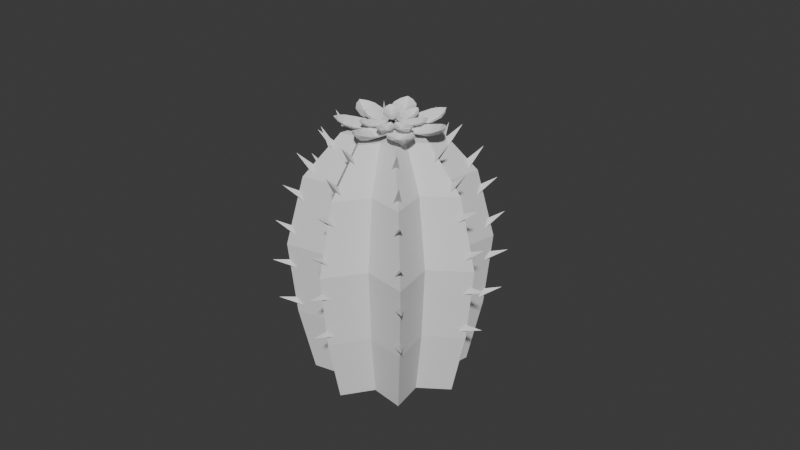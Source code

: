 # Source: cactus_flower.blend  (saved by Blender 4.0.36; exported with 4.5.12 LTS)
import bpy
from mathutils import Matrix  # noqa: F401  (used for matrix-valued properties, if any)

bpy.ops.wm.read_factory_settings(use_empty=True)
scene = bpy.context.scene
scene.name = 'Scene'

# ---- collections
col_collection = bpy.data.collections.new('Collection'); scene.collection.children.link(col_collection)

# ---- world
world_world = bpy.data.worlds.new('World'); scene.world = world_world
world_world.use_nodes = True; world_world.node_tree.nodes.clear()
_N = world_world.node_tree.nodes; _L = world_world.node_tree.links
n0 = _N.new('ShaderNodeOutputWorld'); n0.name = 'World Output'; n0.location = (300, 300)
n1 = _N.new('ShaderNodeBackground'); n1.name = 'Background'; n1.location = (10, 300)
n1.inputs[0].default_value = (0.05088, 0.05088, 0.05088, 1.0)
_L.new(n1.outputs[0], n0.inputs[0])
n0.is_active_output = True
world_world.color = (0.05088, 0.05088, 0.05088)
world_world.use_sun_shadow = False
world_world.sun_shadow_jitter_overblur = 0.0

# ---- meshes
me_cylinder = bpy.data.meshes.new('Cylinder')
me_cylinder.from_pydata([(0.0, 1.0, -1.0), (-0.2602, -0.6283, -1.0), (0.2602, 0.6283, -1.0), (-0.6283, -0.2602, -1.0), (0.7071, 0.7071, -1.0), (-0.7071, -0.7071, -1.0), (0.6283, 0.2602, -1.0), (0.0, -1.0, -1.0), (1.0, 0.0, -1.0), (0.7071, -0.7071, -1.0), (0.6283, -0.2602, -1.0), (1.0, 0.0, -1.0), (0.7071, -0.7071, -1.0), (0.7071, 0.7071, -1.0), (0.2602, -0.6283, -1.0), (0.0, 1.0, -1.0), (0.0, -1.0, -1.0), (-0.2602, 0.6283, -1.0), (-0.2602, -0.6283, -1.0), (-0.6283, 0.2602, -1.0), (-0.7071, -0.7071, -1.0), (-0.6283, -0.2602, -1.0), (-0.6283, -0.2602, -1.0), (-0.2602, -0.6283, -1.0), (-1.0, 0.0, -1.0), (0.2602, -0.6283, -1.0), (-0.6283, 0.2602, -1.0), (0.6283, -0.2602, -1.0), (-0.7071, 0.7071, -1.0), (0.6283, 0.2602, -1.0), (-0.2602, 0.6283, -1.0), (0.2602, 0.6283, -1.0), (-1.0, 0.0, -1.0), (0.2602, -0.6283, -1.0), (-0.6283, 0.2602, -1.0), (0.6283, -0.2602, -1.0), (-0.7071, 0.7071, -1.0), (0.6283, 0.2602, -1.0), (-0.2602, 0.6283, -1.0), (0.2602, 0.6283, -1.0), (1.0, 0.0, -1.0), (0.7071, -0.7071, -1.0), (0.7071, 0.7071, -1.0), (0.0, 1.0, -1.0), (0.0, -1.0, -1.0), (-0.7071, -0.7071, -1.0), (-0.6283, -0.2602, -1.0), (-0.2602, -0.6283, -1.0), (-1.0, 0.0, -1.0), (0.2602, -0.6283, -1.0), (-0.6283, 0.2602, -1.0), (0.6283, -0.2602, -1.0), (-0.7071, 0.7071, -1.0), (0.6283, 0.2602, -1.0), (-0.2602, 0.6283, -1.0), (0.2602, 0.6283, -1.0), (1.196, -1.461e-09, -0.147), (0.8458, -0.8458, -0.147), (0.8458, 0.8458, -0.147), (-7.305e-10, 1.196, -0.147), (-7.305e-10, -1.196, -0.147), (-0.8458, -0.8458, -0.147), (-0.7515, -0.3113, -0.147), (-0.3113, -0.7515, -0.147), (-1.196, -1.461e-09, -0.147), (0.3113, -0.7515, -0.147), (-0.7515, 0.3113, -0.147), (0.7515, -0.3113, -0.147), (-0.8458, 0.8458, -0.147), (0.7515, 0.3113, -0.147), (-0.3113, 0.7515, -0.147), (0.3113, 0.7515, -0.147), (1.295, -1.582e-09, 0.8228), (0.9157, -0.9157, 0.8228), (0.9157, 0.9157, 0.8228), (-7.909e-10, 1.295, 0.8228), (-7.909e-10, -1.295, 0.8228), (-0.9157, -0.9157, 0.8228), (-0.8136, -0.337, 0.8228), (-0.337, -0.8136, 0.8228), (-1.295, -1.582e-09, 0.8228), (0.337, -0.8136, 0.8228), (-0.8136, 0.337, 0.8228), (0.8136, -0.337, 0.8228), (-0.9157, 0.9157, 0.8228), (0.8136, 0.337, 0.8228), (-0.337, 0.8136, 0.8228), (0.337, 0.8136, 0.8228), (1.067, -1.303e-09, 1.734), (0.7542, -0.7542, 1.734), (0.7542, 0.7542, 1.734), (-6.514e-10, 1.067, 1.734), (-6.514e-10, -1.067, 1.734), (-0.7542, -0.7542, 1.734), (-0.6701, -0.2775, 1.734), (-0.2775, -0.6701, 1.734), (-1.067, -1.303e-09, 1.734), (0.2775, -0.6701, 1.734), (-0.6701, 0.2775, 1.734), (0.6701, -0.2775, 1.734), (-0.7542, 0.7542, 1.734), (0.6701, 0.2775, 1.734), (-0.2775, 0.6701, 1.734), (0.2775, 0.6701, 1.734), (1.067, -1.303e-09, 1.734), (0.7542, -0.7542, 1.734), (0.7542, 0.7542, 1.734), (-6.514e-10, 1.067, 1.734), (-6.514e-10, -1.067, 1.734), (-0.7542, -0.7542, 1.734), (-0.6701, -0.2775, 1.734), (-0.2775, -0.6701, 1.734), (-1.067, -1.303e-09, 1.734), (0.2775, -0.6701, 1.734), (-0.6701, 0.2775, 1.734), (0.6701, -0.2775, 1.734), (-0.7542, 0.7542, 1.734), (0.6701, 0.2775, 1.734), (-0.2775, 0.6701, 1.734), (0.2775, 0.6701, 1.734), (0.5936, -4.029e-09, 2.291), (0.4197, -0.4197, 2.291), (0.4197, 0.4197, 2.291), (1.289e-09, 0.5936, 2.291), (1.289e-09, -0.5936, 2.291), (-0.4197, -0.4197, 2.291), (-0.3729, -0.1545, 2.291), (-0.1545, -0.3729, 2.291), (-0.5936, -4.029e-09, 2.291), (0.1545, -0.3729, 2.291), (-0.3729, 0.1545, 2.291), (0.3729, -0.1545, 2.291), (-0.4197, 0.4197, 2.291), (0.3729, 0.1545, 2.291), (-0.1545, 0.3729, 2.291), (0.1545, 0.3729, 2.291)], [(4, 13), (23, 1), (8, 11), (27, 35), (12, 9), (31, 39), (16, 7), (25, 33), (30, 17), (26, 19), (22, 21), (18, 23), (14, 25), (10, 27), (6, 29), (2, 31), (29, 37), (35, 51), (11, 40), (16, 44), (12, 41), (37, 53), (13, 42), (23, 47), (33, 49), (39, 55)], [(38, 36, 52, 54), (36, 34, 50, 52), (20, 45, 46, 22), (15, 38, 54, 43), (34, 32, 48, 50), (28, 26, 34, 36), (22, 20, 5, 3), (0, 30, 38, 15), (26, 24, 32, 34), (30, 28, 36, 38), (24, 22, 3, 32), (0, 2, 4, 6, 8, 10, 12, 14, 16, 18, 20, 22, 24, 26, 28, 30), (45, 61, 62, 46), (52, 50, 66, 68), (43, 54, 70, 59), (50, 48, 64, 66), (54, 52, 68, 70), (62, 64, 48, 46), (63, 61, 45, 47), (60, 63, 47, 44), (60, 44, 49, 65), (65, 49, 41, 57), (57, 41, 51, 67), (56, 67, 51, 40), (69, 56, 40, 53), (69, 53, 42, 58), (71, 58, 42, 55), (59, 71, 55, 43), (56, 72, 83, 67), (65, 81, 76, 60), (69, 85, 72, 56), (62, 78, 80, 64), (70, 68, 84, 86), (57, 73, 81, 65), (63, 79, 77, 61), (58, 74, 85, 69), (59, 70, 86, 75), (68, 66, 82, 84), (67, 83, 73, 57), (71, 87, 74, 58), (66, 64, 80, 82), (60, 76, 79, 63), (71, 59, 75, 87), (61, 77, 78, 62), (74, 90, 101, 85), (79, 95, 93, 77), (87, 103, 90, 74), (76, 92, 95, 79), (86, 84, 100, 102), (87, 75, 91, 103), (81, 97, 92, 76), (75, 86, 102, 91), (73, 89, 97, 81), (84, 82, 98, 100), (83, 99, 89, 73), (82, 80, 96, 98), (72, 88, 99, 83), (77, 93, 94, 78), (85, 101, 88, 72), (78, 94, 96, 80), (88, 104, 115, 99), (93, 109, 110, 94), (101, 117, 104, 88), (94, 110, 112, 96), (90, 106, 117, 101), (95, 111, 109, 93), (103, 119, 106, 90), (92, 108, 111, 95), (102, 100, 116, 118), (103, 91, 107, 119), (97, 113, 108, 92), (91, 102, 118, 107), (89, 105, 113, 97), (100, 98, 114, 116), (99, 115, 105, 89), (98, 96, 112, 114), (107, 118, 134, 123), (105, 121, 129, 113), (116, 114, 130, 132), (115, 131, 121, 105), (114, 112, 128, 130), (104, 120, 131, 115), (109, 125, 126, 110), (117, 133, 120, 104), (110, 126, 128, 112), (106, 122, 133, 117), (111, 127, 125, 109), (119, 135, 122, 106), (108, 124, 127, 111), (118, 116, 132, 134), (119, 107, 123, 135), (113, 129, 124, 108), (134, 132, 130, 128, 126, 125, 127, 124, 129, 121, 131, 120, 133, 122, 135, 123)])
_uv = me_cylinder.uv_layers.new(name='UVMap')
_uv.uv.foreach_set('vector', [0.6582, 0.4717, 0.5803, 0.4197, 0.5803, 0.4197, 0.6582, 0.4717, 0.5803, 0.4197, 0.5283, 0.3418, 0.5283, 0.3418, 0.5803, 0.4197, 0.5803, 0.08029, 0.5803, 0.08029, 0.5283, 0.1582, 0.5283, 0.1582, 0.75, 0.49, 0.6582, 0.4717, 0.6582, 0.4717, 0.75, 0.49, 0.5283, 0.3418, 0.51, 0.25, 0.51, 0.25, 0.5283, 0.3418, 0.5803, 0.4197, 0.5283, 0.3418, 0.5283, 0.3418, 0.5803, 0.4197, 0.5283, 0.1582, 0.5803, 0.08029, 0.5803, 0.08029, 0.5283, 0.1582, 0.75, 0.49, 0.6582, 0.4717, 0.6582, 0.4717, 0.75, 0.49, 0.5283, 0.3418, 0.51, 0.25, 0.51, 0.25, 0.5283, 0.3418, 0.6582, 0.4717, 0.5803, 0.4197, 0.5803, 0.4197, 0.6582, 0.4717, 0.51, 0.25, 0.5283, 0.1582, 0.5283, 0.1582, 0.51, 0.25, 0.75, 0.49, 0.8418, 0.4717, 0.9197, 0.4197, 0.9717, 0.3418, 0.99, 0.25, 0.9717, 0.1582, 0.9197, 0.08029, 0.8418, 0.02827, 0.75, 0.01, 0.6582, 0.02827, 0.5803, 0.08029, 0.5283, 0.1582, 0.51, 0.25, 0.5283, 0.3418, 0.5803, 0.4197, 0.6582, 0.4717, 0.5803, 0.08029, 0.5803, 0.08029, 0.5283, 0.1582, 0.5283, 0.1582, 0.5803, 0.4197, 0.5283, 0.3418, 0.5283, 0.3418, 0.5803, 0.4197, 0.75, 0.49, 0.6582, 0.4717, 0.6582, 0.4717, 0.75, 0.49, 0.5283, 0.3418, 0.51, 0.25, 0.51, 0.25, 0.5283, 0.3418, 0.6582, 0.4717, 0.5803, 0.4197, 0.5803, 0.4197, 0.6582, 0.4717, 0.5283, 0.1582, 0.51, 0.25, 0.51, 0.25, 0.5283, 0.1582, 0.0, 0.0, 0.5803, 0.08029, 0.5803, 0.08029, 0.0, 0.0, 0.0, 0.0, 0.0, 0.0, 0.0, 0.0, 0.0, 0.0, 0.0, 0.0, 0.0, 0.0, 0.0, 0.0, 0.0, 0.0, 0.0, 0.0, 0.0, 0.0, 0.0, 0.0, 0.0, 0.0, 0.0, 0.0, 0.0, 0.0, 0.0, 0.0, 0.0, 0.0, 0.0, 0.0, 0.0, 0.0, 0.0, 0.0, 0.0, 0.0, 0.0, 0.0, 0.0, 0.0, 0.0, 0.0, 0.0, 0.0, 0.0, 0.0, 0.0, 0.0, 0.0, 0.0, 0.0, 0.0, 0.0, 0.0, 0.0, 0.0, 0.0, 0.0, 0.0, 0.0, 0.75, 0.49, 0.0, 0.0, 0.0, 0.0, 0.75, 0.49, 0.0, 0.0, 0.0, 0.0, 0.0, 0.0, 0.0, 0.0, 0.0, 0.0, 0.0, 0.0, 0.0, 0.0, 0.0, 0.0, 0.0, 0.0, 0.0, 0.0, 0.0, 0.0, 0.0, 0.0, 0.5283, 0.1582, 0.5283, 0.1582, 0.51, 0.25, 0.51, 0.25, 0.6582, 0.4717, 0.5803, 0.4197, 0.5803, 0.4197, 0.6582, 0.4717, 0.0, 0.0, 0.0, 0.0, 0.0, 0.0, 0.0, 0.0, 0.0, 0.0, 0.0, 0.0, 0.5803, 0.08029, 0.5803, 0.08029, 0.0, 0.0, 0.0, 0.0, 0.0, 0.0, 0.0, 0.0, 0.75, 0.49, 0.6582, 0.4717, 0.6582, 0.4717, 0.75, 0.49, 0.5803, 0.4197, 0.5283, 0.3418, 0.5283, 0.3418, 0.5803, 0.4197, 0.0, 0.0, 0.0, 0.0, 0.0, 0.0, 0.0, 0.0, 0.0, 0.0, 0.0, 0.0, 0.0, 0.0, 0.0, 0.0, 0.5283, 0.3418, 0.51, 0.25, 0.51, 0.25, 0.5283, 0.3418, 0.0, 0.0, 0.0, 0.0, 0.0, 0.0, 0.0, 0.0, 0.0, 0.0, 0.75, 0.49, 0.75, 0.49, 0.0, 0.0, 0.5803, 0.08029, 0.5803, 0.08029, 0.5283, 0.1582, 0.5283, 0.1582, 0.0, 0.0, 0.0, 0.0, 0.0, 0.0, 0.0, 0.0, 0.0, 0.0, 0.0, 0.0, 0.5803, 0.08029, 0.5803, 0.08029, 0.0, 0.0, 0.0, 0.0, 0.0, 0.0, 0.0, 0.0, 0.0, 0.0, 0.0, 0.0, 0.0, 0.0, 0.0, 0.0, 0.6582, 0.4717, 0.5803, 0.4197, 0.5803, 0.4197, 0.6582, 0.4717, 0.0, 0.0, 0.75, 0.49, 0.75, 0.49, 0.0, 0.0, 0.0, 0.0, 0.0, 0.0, 0.0, 0.0, 0.0, 0.0, 0.75, 0.49, 0.6582, 0.4717, 0.6582, 0.4717, 0.75, 0.49, 0.0, 0.0, 0.0, 0.0, 0.0, 0.0, 0.0, 0.0, 0.5803, 0.4197, 0.5283, 0.3418, 0.5283, 0.3418, 0.5803, 0.4197, 0.0, 0.0, 0.0, 0.0, 0.0, 0.0, 0.0, 0.0, 0.5283, 0.3418, 0.51, 0.25, 0.51, 0.25, 0.5283, 0.3418, 0.0, 0.0, 0.0, 0.0, 0.0, 0.0, 0.0, 0.0, 0.5803, 0.08029, 0.5803, 0.08029, 0.5283, 0.1582, 0.5283, 0.1582, 0.0, 0.0, 0.0, 0.0, 0.0, 0.0, 0.0, 0.0, 0.5283, 0.1582, 0.5283, 0.1582, 0.51, 0.25, 0.51, 0.25, 0.0, 0.0, 0.0, 0.0, 0.0, 0.0, 0.0, 0.0, 0.5803, 0.08029, 0.5803, 0.08029, 0.5283, 0.1582, 0.5283, 0.1582, 0.0, 0.0, 0.0, 0.0, 0.0, 0.0, 0.0, 0.0, 0.5283, 0.1582, 0.5283, 0.1582, 0.51, 0.25, 0.51, 0.25, 0.0, 0.0, 0.0, 0.0, 0.0, 0.0, 0.0, 0.0, 0.0, 0.0, 0.0, 0.0, 0.5803, 0.08029, 0.5803, 0.08029, 0.0, 0.0, 0.0, 0.0, 0.0, 0.0, 0.0, 0.0, 0.0, 0.0, 0.0, 0.0, 0.0, 0.0, 0.0, 0.0, 0.6582, 0.4717, 0.5803, 0.4197, 0.5803, 0.4197, 0.6582, 0.4717, 0.0, 0.0, 0.75, 0.49, 0.75, 0.49, 0.0, 0.0, 0.0, 0.0, 0.0, 0.0, 0.0, 0.0, 0.0, 0.0, 0.75, 0.49, 0.6582, 0.4717, 0.6582, 0.4717, 0.75, 0.49, 0.0, 0.0, 0.0, 0.0, 0.0, 0.0, 0.0, 0.0, 0.5803, 0.4197, 0.5283, 0.3418, 0.5283, 0.3418, 0.5803, 0.4197, 0.0, 0.0, 0.0, 0.0, 0.0, 0.0, 0.0, 0.0, 0.5283, 0.3418, 0.51, 0.25, 0.51, 0.25, 0.5283, 0.3418, 0.75, 0.49, 0.6582, 0.4717, 0.6582, 0.4717, 0.75, 0.49, 0.0, 0.0, 0.0, 0.0, 0.0, 0.0, 0.0, 0.0, 0.5803, 0.4197, 0.5283, 0.3418, 0.5283, 0.3418, 0.5803, 0.4197, 0.0, 0.0, 0.0, 0.0, 0.0, 0.0, 0.0, 0.0, 0.5283, 0.3418, 0.51, 0.25, 0.51, 0.25, 0.5283, 0.3418, 0.0, 0.0, 0.0, 0.0, 0.0, 0.0, 0.0, 0.0, 0.5803, 0.08029, 0.5803, 0.08029, 0.5283, 0.1582, 0.5283, 0.1582, 0.0, 0.0, 0.0, 0.0, 0.0, 0.0, 0.0, 0.0, 0.5283, 0.1582, 0.5283, 0.1582, 0.51, 0.25, 0.51, 0.25, 0.0, 0.0, 0.0, 0.0, 0.0, 0.0, 0.0, 0.0, 0.0, 0.0, 0.0, 0.0, 0.5803, 0.08029, 0.5803, 0.08029, 0.0, 0.0, 0.0, 0.0, 0.0, 0.0, 0.0, 0.0, 0.0, 0.0, 0.0, 0.0, 0.0, 0.0, 0.0, 0.0, 0.6582, 0.4717, 0.5803, 0.4197, 0.5803, 0.4197, 0.6582, 0.4717, 0.0, 0.0, 0.75, 0.49, 0.75, 0.49, 0.0, 0.0, 0.0, 0.0, 0.0, 0.0, 0.0, 0.0, 0.0, 0.0, 0.6582, 0.4717, 0.5803, 0.4197, 0.5283, 0.3418, 0.51, 0.25, 0.5283, 0.1582, 0.5803, 0.08029, 0.0, 0.0, 0.0, 0.0, 0.0, 0.0, 0.0, 0.0, 0.0, 0.0, 0.0, 0.0, 0.0, 0.0, 0.0, 0.0, 0.0, 0.0, 0.75, 0.49])
me_cylinder.update()
me_sphere_010 = bpy.data.meshes.new('Sphere.010')
me_sphere_010.from_pydata([(0.3536, -1.283, 0.024), (0.6124, -1.028, -0.05818), (0.7071, -0.5908, -0.1664), (0.6124, -0.08862, -0.2489), (0.3536, 0.344, -0.2361), (0.0, -1.333, -0.1136), (0.0, -1.115, -0.2964), (0.0, -0.6913, -0.4415), (0.0, -0.1757, -0.4872), (0.0, 0.2937, -0.3737), (0.0, -1.468, 0.08822), (-0.3536, -1.283, 0.024), (-0.6124, -1.028, -0.05818), (-0.7071, -0.5908, -0.1664), (-0.6124, -0.08862, -0.2489), (-0.3536, 0.344, -0.2361), (0.0, 0.5912, -0.2076), (2.351, -0.2162, 0.024), (2.27, 0.1058, -0.05818), (1.908, 0.4422, -0.1664), (1.364, 0.7031, -0.2489), (0.7816, 0.8184, -0.2361), (2.175, -0.4664, -0.1136), (1.964, -0.3277, -0.2964), (1.556, -0.05825, -0.4415), (1.058, 0.2696, -0.4872), (0.6053, 0.5681, -0.3737), (2.305, -0.5522, 0.08822), (1.901, -0.6528, 0.024), (1.491, -0.6504, -0.05818), (1.009, -0.4309, -0.1664), (0.5847, -0.05311, -0.2489), (0.3319, 0.3818, -0.2361), (0.3183, 0.7573, -0.2076), (2.684, 1.694, 0.024), (2.319, 1.845, -0.05818), (1.765, 1.829, -0.1664), (1.17, 1.652, -0.2489), (0.6941, 1.36, -0.2361), (2.818, 1.428, -0.1136), (2.552, 1.383, -0.2964), (2.033, 1.296, -0.4415), (1.402, 1.19, -0.4872), (0.8282, 1.094, -0.3737), (2.983, 1.456, 0.08822), (2.83, 1.141, 0.024), (2.571, 0.8858, -0.05818), (2.056, 0.7219, -0.1664), (1.422, 0.6928, -0.2489), (0.8394, 0.8066, -0.2361), (0.4644, 1.033, -0.2076), (0.991, 3.057, 0.024), (0.6144, 2.926, -0.05818), (0.2787, 2.573, -0.1664), (0.07365, 2.093, -0.2489), (0.0543, 1.613, -0.2361), (1.334, 2.972, -0.1136), (1.208, 2.778, -0.2964), (0.9642, 2.402, -0.4415), (0.6673, 1.944, -0.4872), (0.3971, 1.527, -0.3737), (1.411, 3.091, 0.08822), (1.619, 2.797, 0.024), (1.702, 2.475, -0.05818), (1.534, 2.052, -0.1664), (1.161, 1.641, -0.2489), (0.6819, 1.353, -0.2361), (0.2258, 1.263, -0.2076), (-1.429, 2.847, 0.024), (-1.533, 2.53, -0.05818), (-1.394, 2.1, -0.1664), (-1.048, 1.674, -0.2489), (-0.5894, 1.366, -0.2361), (-1.133, 3.01, -0.1136), (-1.02, 2.811, -0.2964), (-0.8016, 2.425, -0.4415), (-0.5355, 1.956, -0.4872), (-0.2933, 1.528, -0.3737), (-1.202, 3.133, 0.08822), (-0.7849, 3.081, 0.024), (-0.4176, 2.934, -0.05818), (-0.1057, 2.567, -0.1664), (0.06714, 2.079, -0.2489), (0.05464, 1.599, -0.2361), (-0.1398, 1.257, -0.2076), (-2.729, 1.22, 0.024), (-2.486, 0.9558, -0.05818), (-1.981, 0.7723, -0.1664), (-1.35, 0.7191, -0.2489), (-0.7612, 0.8105, -0.2361), (-2.701, 1.507, -0.1136), (-2.437, 1.452, -0.2964), (-1.925, 1.345, -0.4415), (-1.301, 1.215, -0.4872), (-0.733, 1.097, -0.3737), (-2.864, 1.541, 0.08822), (-2.551, 1.768, 0.024), (-2.177, 1.904, -0.05818), (-1.625, 1.867, -0.1664), (-1.041, 1.667, -0.2489), (-0.5831, 1.358, -0.2361), (-0.3732, 1.022, -0.2076), (-1.985, -0.6127, 0.024), (-1.575, -0.6278, -0.05818), (-1.079, -0.4291, -0.1664), (-0.6304, -0.06982, -0.2489), (-0.3492, 0.3537, -0.2361), (-2.246, -0.415, -0.1136), (-2.026, -0.2854, -0.2964), (-1.6, -0.03372, -0.4415), (-1.082, 0.2726, -0.4872), (-0.6097, 0.5514, -0.3737), (-2.381, -0.4951, 0.08822), (-2.405, -0.1576, 0.024), (-2.302, 0.1604, -0.05818), (-1.919, 0.481, -0.1664), (-1.358, 0.7184, -0.2489), (-0.7692, 0.8088, -0.2361), (-0.3106, 0.7281, -0.2076), (0.3534, -1.283, 0.07107), (0.6122, -1.028, -0.01111), (0.707, -0.5908, -0.1193), (0.6122, -0.08862, -0.2019), (0.3534, 0.344, -0.1891), (-0.0001283, -1.333, -0.06648), (-0.0001283, -1.115, -0.2494), (-0.0001283, -0.6913, -0.3944), (-0.0001283, -0.1757, -0.4401), (-0.0001283, 0.2937, -0.3266), (-0.0001283, -1.468, 0.1353), (-0.3537, -1.283, 0.07107), (-0.6125, -1.028, -0.01111), (-0.7072, -0.5908, -0.1193), (-0.6125, -0.08862, -0.2019), (-0.3537, 0.344, -0.1891), (-0.0001283, 0.5912, -0.1605), (2.351, -0.2162, 0.07107), (2.27, 0.1058, -0.01111), (1.908, 0.4422, -0.1193), (1.363, 0.7031, -0.2019), (0.7815, 0.8184, -0.1891), (2.175, -0.4664, -0.06648), (1.964, -0.3277, -0.2494), (1.555, -0.05825, -0.3944), (1.058, 0.2696, -0.4401), (0.6051, 0.5681, -0.3266), (2.305, -0.5522, 0.1353), (1.901, -0.6528, 0.07107), (1.491, -0.6504, -0.01111), (1.009, -0.4309, -0.1193), (0.5846, -0.05311, -0.2019), (0.3318, 0.3818, -0.1891), (0.3182, 0.7573, -0.1605), (2.684, 1.694, 0.07107), (2.319, 1.845, -0.01111), (1.765, 1.829, -0.1193), (1.17, 1.652, -0.2019), (0.694, 1.36, -0.1891), (2.818, 1.428, -0.06648), (2.551, 1.383, -0.2494), (2.033, 1.296, -0.3944), (1.402, 1.19, -0.4401), (0.8281, 1.094, -0.3266), (2.983, 1.456, 0.1353), (2.829, 1.141, 0.07107), (2.571, 0.8858, -0.01111), (2.055, 0.7219, -0.1193), (1.422, 0.6928, -0.2019), (0.8393, 0.8066, -0.1891), (0.4643, 1.033, -0.1605), (0.9909, 3.057, 0.07107), (0.6143, 2.926, -0.01111), (0.2785, 2.573, -0.1193), (0.07352, 2.093, -0.2019), (0.05417, 1.613, -0.1891), (1.334, 2.972, -0.06648), (1.208, 2.778, -0.2494), (0.964, 2.402, -0.3944), (0.6672, 1.944, -0.4401), (0.3969, 1.527, -0.3266), (1.411, 3.091, 0.1353), (1.618, 2.797, 0.07107), (1.701, 2.475, -0.01111), (1.534, 2.052, -0.1193), (1.161, 1.641, -0.2019), (0.6818, 1.353, -0.1891), (0.2257, 1.263, -0.1605), (-1.429, 2.847, 0.07107), (-1.533, 2.53, -0.01111), (-1.394, 2.1, -0.1193), (-1.049, 1.674, -0.2019), (-0.5895, 1.366, -0.1891), (-1.133, 3.01, -0.06648), (-1.02, 2.811, -0.2494), (-0.8017, 2.425, -0.3944), (-0.5357, 1.956, -0.4401), (-0.2934, 1.528, -0.3266), (-1.203, 3.133, 0.1353), (-0.785, 3.081, 0.07107), (-0.4177, 2.934, -0.01111), (-0.1058, 2.567, -0.1193), (0.06701, 2.079, -0.2019), (0.05451, 1.599, -0.1891), (-0.14, 1.257, -0.1605), (-2.729, 1.22, 0.07107), (-2.486, 0.9558, -0.01111), (-1.981, 0.7723, -0.1193), (-1.35, 0.7191, -0.2019), (-0.7614, 0.8105, -0.1891), (-2.701, 1.507, -0.06648), (-2.437, 1.452, -0.2494), (-1.925, 1.345, -0.3944), (-1.301, 1.215, -0.4401), (-0.7331, 1.097, -0.3266), (-2.864, 1.541, 0.1353), (-2.551, 1.768, 0.07107), (-2.178, 1.904, -0.01111), (-1.625, 1.867, -0.1193), (-1.041, 1.667, -0.2019), (-0.5832, 1.358, -0.1891), (-0.3733, 1.022, -0.1605), (-1.985, -0.6127, 0.07107), (-1.575, -0.6278, -0.01111), (-1.079, -0.4291, -0.1193), (-0.6306, -0.06982, -0.2019), (-0.3493, 0.3537, -0.1891), (-2.246, -0.415, -0.06648), (-2.026, -0.2854, -0.2494), (-1.6, -0.03372, -0.3944), (-1.082, 0.2726, -0.4401), (-0.6098, 0.5514, -0.3266), (-2.381, -0.4951, 0.1353), (-2.405, -0.1576, 0.07107), (-2.303, 0.1604, -0.01111), (-1.919, 0.481, -0.1193), (-1.358, 0.7184, -0.2019), (-0.7693, 0.8088, -0.1891), (-0.3108, 0.7281, -0.1605)], [], [(16, 9, 4), (3, 8, 7, 2), (1, 6, 5, 0), (4, 9, 8, 3), (2, 7, 6, 1), (0, 5, 10), (16, 15, 9), (8, 14, 13, 7), (6, 12, 11, 5), (9, 15, 14, 8), (7, 13, 12, 6), (5, 11, 10), (33, 26, 21), (20, 25, 24, 19), (18, 23, 22, 17), (21, 26, 25, 20), (19, 24, 23, 18), (17, 22, 27), (33, 32, 26), (25, 31, 30, 24), (23, 29, 28, 22), (26, 32, 31, 25), (24, 30, 29, 23), (22, 28, 27), (50, 43, 38), (37, 42, 41, 36), (35, 40, 39, 34), (38, 43, 42, 37), (36, 41, 40, 35), (34, 39, 44), (50, 49, 43), (42, 48, 47, 41), (40, 46, 45, 39), (43, 49, 48, 42), (41, 47, 46, 40), (39, 45, 44), (67, 60, 55), (54, 59, 58, 53), (52, 57, 56, 51), (55, 60, 59, 54), (53, 58, 57, 52), (51, 56, 61), (67, 66, 60), (59, 65, 64, 58), (57, 63, 62, 56), (60, 66, 65, 59), (58, 64, 63, 57), (56, 62, 61), (84, 77, 72), (71, 76, 75, 70), (69, 74, 73, 68), (72, 77, 76, 71), (70, 75, 74, 69), (68, 73, 78), (84, 83, 77), (76, 82, 81, 75), (74, 80, 79, 73), (77, 83, 82, 76), (75, 81, 80, 74), (73, 79, 78), (101, 94, 89), (88, 93, 92, 87), (86, 91, 90, 85), (89, 94, 93, 88), (87, 92, 91, 86), (85, 90, 95), (101, 100, 94), (93, 99, 98, 92), (91, 97, 96, 90), (94, 100, 99, 93), (92, 98, 97, 91), (90, 96, 95), (118, 111, 106), (105, 110, 109, 104), (103, 108, 107, 102), (106, 111, 110, 105), (104, 109, 108, 103), (102, 107, 112), (118, 117, 111), (110, 116, 115, 109), (108, 114, 113, 107), (111, 117, 116, 110), (109, 115, 114, 108), (107, 113, 112), (135, 123, 128), (122, 121, 126, 127), (120, 119, 124, 125), (123, 122, 127, 128), (121, 120, 125, 126), (119, 129, 124), (135, 128, 134), (127, 126, 132, 133), (125, 124, 130, 131), (128, 127, 133, 134), (126, 125, 131, 132), (124, 129, 130), (152, 140, 145), (139, 138, 143, 144), (137, 136, 141, 142), (140, 139, 144, 145), (138, 137, 142, 143), (136, 146, 141), (152, 145, 151), (144, 143, 149, 150), (142, 141, 147, 148), (145, 144, 150, 151), (143, 142, 148, 149), (141, 146, 147), (169, 157, 162), (156, 155, 160, 161), (154, 153, 158, 159), (157, 156, 161, 162), (155, 154, 159, 160), (153, 163, 158), (169, 162, 168), (161, 160, 166, 167), (159, 158, 164, 165), (162, 161, 167, 168), (160, 159, 165, 166), (158, 163, 164), (186, 174, 179), (173, 172, 177, 178), (171, 170, 175, 176), (174, 173, 178, 179), (172, 171, 176, 177), (170, 180, 175), (186, 179, 185), (178, 177, 183, 184), (176, 175, 181, 182), (179, 178, 184, 185), (177, 176, 182, 183), (175, 180, 181), (203, 191, 196), (190, 189, 194, 195), (188, 187, 192, 193), (191, 190, 195, 196), (189, 188, 193, 194), (187, 197, 192), (203, 196, 202), (195, 194, 200, 201), (193, 192, 198, 199), (196, 195, 201, 202), (194, 193, 199, 200), (192, 197, 198), (220, 208, 213), (207, 206, 211, 212), (205, 204, 209, 210), (208, 207, 212, 213), (206, 205, 210, 211), (204, 214, 209), (220, 213, 219), (212, 211, 217, 218), (210, 209, 215, 216), (213, 212, 218, 219), (211, 210, 216, 217), (209, 214, 215), (237, 225, 230), (224, 223, 228, 229), (222, 221, 226, 227), (225, 224, 229, 230), (223, 222, 227, 228), (221, 231, 226), (237, 230, 236), (229, 228, 234, 235), (227, 226, 232, 233), (230, 229, 235, 236), (228, 227, 233, 234), (226, 231, 232), (36, 35, 154, 155), (21, 20, 139, 140), (68, 78, 197, 187), (52, 51, 170, 171), (37, 36, 155, 156), (84, 72, 191, 203), (53, 52, 171, 172), (38, 37, 156, 157), (85, 95, 214, 204), (69, 68, 187, 188), (54, 53, 172, 173), (101, 89, 208, 220), (70, 69, 188, 189), (55, 54, 173, 174), (102, 112, 231, 221), (86, 85, 204, 205), (71, 70, 189, 190), (118, 106, 225, 237), (87, 86, 205, 206), (72, 71, 190, 191), (103, 102, 221, 222), (88, 87, 206, 207), (104, 103, 222, 223), (89, 88, 207, 208), (105, 104, 223, 224), (10, 11, 130, 129), (106, 105, 224, 225), (11, 12, 131, 130), (27, 28, 147, 146), (12, 13, 132, 131), (28, 29, 148, 147), (13, 14, 133, 132), (44, 45, 164, 163), (29, 30, 149, 148), (14, 15, 134, 133), (45, 46, 165, 164), (30, 31, 150, 149), (15, 16, 135, 134), (61, 62, 181, 180), (46, 47, 166, 165), (31, 32, 151, 150), (62, 63, 182, 181), (47, 48, 167, 166), (32, 33, 152, 151), (78, 79, 198, 197), (63, 64, 183, 182), (48, 49, 168, 167), (79, 80, 199, 198), (64, 65, 184, 183), (49, 50, 169, 168), (95, 96, 215, 214), (80, 81, 200, 199), (65, 66, 185, 184), (96, 97, 216, 215), (81, 82, 201, 200), (66, 67, 186, 185), (112, 113, 232, 231), (97, 98, 217, 216), (0, 10, 129, 119), (82, 83, 202, 201), (113, 114, 233, 232), (98, 99, 218, 217), (16, 4, 123, 135), (83, 84, 203, 202), (114, 115, 234, 233), (17, 27, 146, 136), (99, 100, 219, 218), (1, 0, 119, 120), (115, 116, 235, 234), (33, 21, 140, 152), (100, 101, 220, 219), (2, 1, 120, 121), (34, 44, 163, 153), (116, 117, 236, 235), (18, 17, 136, 137), (3, 2, 121, 122), (50, 38, 157, 169), (117, 118, 237, 236), (19, 18, 137, 138), (4, 3, 122, 123), (51, 61, 180, 170), (35, 34, 153, 154), (20, 19, 138, 139), (67, 55, 174, 186)])
_uv = me_sphere_010.uv_layers.new(name='UVMap')
_uv.uv.foreach_set('vector', [0.3125, 0.0, 0.25, 0.1667, 0.375, 0.1667, 0.375, 0.3333, 0.25, 0.3333, 0.25, 0.5, 0.375, 0.5, 0.375, 0.6667, 0.25, 0.6667, 0.25, 0.8333, 0.375, 0.8333, 0.375, 0.1667, 0.25, 0.1667, 0.25, 0.3333, 0.375, 0.3333, 0.375, 0.5, 0.25, 0.5, 0.25, 0.6667, 0.375, 0.6667, 0.375, 0.8333, 0.25, 0.8333, 0.3125, 1.0, 0.1875, 0.0, 0.125, 0.1667, 0.25, 0.1667, 0.25, 0.3333, 0.125, 0.3333, 0.125, 0.5, 0.25, 0.5, 0.25, 0.6667, 0.125, 0.6667, 0.125, 0.8333, 0.25, 0.8333, 0.25, 0.1667, 0.125, 0.1667, 0.125, 0.3333, 0.25, 0.3333, 0.25, 0.5, 0.125, 0.5, 0.125, 0.6667, 0.25, 0.6667, 0.25, 0.8333, 0.125, 0.8333, 0.1875, 1.0, 0.3125, 0.0, 0.25, 0.1667, 0.375, 0.1667, 0.375, 0.3333, 0.25, 0.3333, 0.25, 0.5, 0.375, 0.5, 0.375, 0.6667, 0.25, 0.6667, 0.25, 0.8333, 0.375, 0.8333, 0.375, 0.1667, 0.25, 0.1667, 0.25, 0.3333, 0.375, 0.3333, 0.375, 0.5, 0.25, 0.5, 0.25, 0.6667, 0.375, 0.6667, 0.375, 0.8333, 0.25, 0.8333, 0.3125, 1.0, 0.1875, 0.0, 0.125, 0.1667, 0.25, 0.1667, 0.25, 0.3333, 0.125, 0.3333, 0.125, 0.5, 0.25, 0.5, 0.25, 0.6667, 0.125, 0.6667, 0.125, 0.8333, 0.25, 0.8333, 0.25, 0.1667, 0.125, 0.1667, 0.125, 0.3333, 0.25, 0.3333, 0.25, 0.5, 0.125, 0.5, 0.125, 0.6667, 0.25, 0.6667, 0.25, 0.8333, 0.125, 0.8333, 0.1875, 1.0, 0.3125, 0.0, 0.25, 0.1667, 0.375, 0.1667, 0.375, 0.3333, 0.25, 0.3333, 0.25, 0.5, 0.375, 0.5, 0.375, 0.6667, 0.25, 0.6667, 0.25, 0.8333, 0.375, 0.8333, 0.375, 0.1667, 0.25, 0.1667, 0.25, 0.3333, 0.375, 0.3333, 0.375, 0.5, 0.25, 0.5, 0.25, 0.6667, 0.375, 0.6667, 0.375, 0.8333, 0.25, 0.8333, 0.3125, 1.0, 0.1875, 0.0, 0.125, 0.1667, 0.25, 0.1667, 0.25, 0.3333, 0.125, 0.3333, 0.125, 0.5, 0.25, 0.5, 0.25, 0.6667, 0.125, 0.6667, 0.125, 0.8333, 0.25, 0.8333, 0.25, 0.1667, 0.125, 0.1667, 0.125, 0.3333, 0.25, 0.3333, 0.25, 0.5, 0.125, 0.5, 0.125, 0.6667, 0.25, 0.6667, 0.25, 0.8333, 0.125, 0.8333, 0.1875, 1.0, 0.3125, 0.0, 0.25, 0.1667, 0.375, 0.1667, 0.375, 0.3333, 0.25, 0.3333, 0.25, 0.5, 0.375, 0.5, 0.375, 0.6667, 0.25, 0.6667, 0.25, 0.8333, 0.375, 0.8333, 0.375, 0.1667, 0.25, 0.1667, 0.25, 0.3333, 0.375, 0.3333, 0.375, 0.5, 0.25, 0.5, 0.25, 0.6667, 0.375, 0.6667, 0.375, 0.8333, 0.25, 0.8333, 0.3125, 1.0, 0.1875, 0.0, 0.125, 0.1667, 0.25, 0.1667, 0.25, 0.3333, 0.125, 0.3333, 0.125, 0.5, 0.25, 0.5, 0.25, 0.6667, 0.125, 0.6667, 0.125, 0.8333, 0.25, 0.8333, 0.25, 0.1667, 0.125, 0.1667, 0.125, 0.3333, 0.25, 0.3333, 0.25, 0.5, 0.125, 0.5, 0.125, 0.6667, 0.25, 0.6667, 0.25, 0.8333, 0.125, 0.8333, 0.1875, 1.0, 0.3125, 0.0, 0.25, 0.1667, 0.375, 0.1667, 0.375, 0.3333, 0.25, 0.3333, 0.25, 0.5, 0.375, 0.5, 0.375, 0.6667, 0.25, 0.6667, 0.25, 0.8333, 0.375, 0.8333, 0.375, 0.1667, 0.25, 0.1667, 0.25, 0.3333, 0.375, 0.3333, 0.375, 0.5, 0.25, 0.5, 0.25, 0.6667, 0.375, 0.6667, 0.375, 0.8333, 0.25, 0.8333, 0.3125, 1.0, 0.1875, 0.0, 0.125, 0.1667, 0.25, 0.1667, 0.25, 0.3333, 0.125, 0.3333, 0.125, 0.5, 0.25, 0.5, 0.25, 0.6667, 0.125, 0.6667, 0.125, 0.8333, 0.25, 0.8333, 0.25, 0.1667, 0.125, 0.1667, 0.125, 0.3333, 0.25, 0.3333, 0.25, 0.5, 0.125, 0.5, 0.125, 0.6667, 0.25, 0.6667, 0.25, 0.8333, 0.125, 0.8333, 0.1875, 1.0, 0.3125, 0.0, 0.25, 0.1667, 0.375, 0.1667, 0.375, 0.3333, 0.25, 0.3333, 0.25, 0.5, 0.375, 0.5, 0.375, 0.6667, 0.25, 0.6667, 0.25, 0.8333, 0.375, 0.8333, 0.375, 0.1667, 0.25, 0.1667, 0.25, 0.3333, 0.375, 0.3333, 0.375, 0.5, 0.25, 0.5, 0.25, 0.6667, 0.375, 0.6667, 0.375, 0.8333, 0.25, 0.8333, 0.3125, 1.0, 0.1875, 0.0, 0.125, 0.1667, 0.25, 0.1667, 0.25, 0.3333, 0.125, 0.3333, 0.125, 0.5, 0.25, 0.5, 0.25, 0.6667, 0.125, 0.6667, 0.125, 0.8333, 0.25, 0.8333, 0.25, 0.1667, 0.125, 0.1667, 0.125, 0.3333, 0.25, 0.3333, 0.25, 0.5, 0.125, 0.5, 0.125, 0.6667, 0.25, 0.6667, 0.25, 0.8333, 0.125, 0.8333, 0.1875, 1.0, 0.3125, 0.0, 0.25, 0.1667, 0.375, 0.1667, 0.375, 0.3333, 0.25, 0.3333, 0.25, 0.5, 0.375, 0.5, 0.375, 0.6667, 0.25, 0.6667, 0.25, 0.8333, 0.375, 0.8333, 0.375, 0.1667, 0.25, 0.1667, 0.25, 0.3333, 0.375, 0.3333, 0.375, 0.5, 0.25, 0.5, 0.25, 0.6667, 0.375, 0.6667, 0.375, 0.8333, 0.25, 0.8333, 0.3125, 1.0, 0.1875, 0.0, 0.125, 0.1667, 0.25, 0.1667, 0.25, 0.3333, 0.125, 0.3333, 0.125, 0.5, 0.25, 0.5, 0.25, 0.6667, 0.125, 0.6667, 0.125, 0.8333, 0.25, 0.8333, 0.25, 0.1667, 0.125, 0.1667, 0.125, 0.3333, 0.25, 0.3333, 0.25, 0.5, 0.125, 0.5, 0.125, 0.6667, 0.25, 0.6667, 0.25, 0.8333, 0.125, 0.8333, 0.1875, 1.0, 0.3125, 0.0, 0.375, 0.1667, 0.25, 0.1667, 0.375, 0.3333, 0.375, 0.5, 0.25, 0.5, 0.25, 0.3333, 0.375, 0.6667, 0.375, 0.8333, 0.25, 0.8333, 0.25, 0.6667, 0.375, 0.1667, 0.375, 0.3333, 0.25, 0.3333, 0.25, 0.1667, 0.375, 0.5, 0.375, 0.6667, 0.25, 0.6667, 0.25, 0.5, 0.375, 0.8333, 0.3125, 1.0, 0.25, 0.8333, 0.1875, 0.0, 0.25, 0.1667, 0.125, 0.1667, 0.25, 0.3333, 0.25, 0.5, 0.125, 0.5, 0.125, 0.3333, 0.25, 0.6667, 0.25, 0.8333, 0.125, 0.8333, 0.125, 0.6667, 0.25, 0.1667, 0.25, 0.3333, 0.125, 0.3333, 0.125, 0.1667, 0.25, 0.5, 0.25, 0.6667, 0.125, 0.6667, 0.125, 0.5, 0.25, 0.8333, 0.1875, 1.0, 0.125, 0.8333, 0.3125, 0.0, 0.375, 0.1667, 0.25, 0.1667, 0.375, 0.3333, 0.375, 0.5, 0.25, 0.5, 0.25, 0.3333, 0.375, 0.6667, 0.375, 0.8333, 0.25, 0.8333, 0.25, 0.6667, 0.375, 0.1667, 0.375, 0.3333, 0.25, 0.3333, 0.25, 0.1667, 0.375, 0.5, 0.375, 0.6667, 0.25, 0.6667, 0.25, 0.5, 0.375, 0.8333, 0.3125, 1.0, 0.25, 0.8333, 0.1875, 0.0, 0.25, 0.1667, 0.125, 0.1667, 0.25, 0.3333, 0.25, 0.5, 0.125, 0.5, 0.125, 0.3333, 0.25, 0.6667, 0.25, 0.8333, 0.125, 0.8333, 0.125, 0.6667, 0.25, 0.1667, 0.25, 0.3333, 0.125, 0.3333, 0.125, 0.1667, 0.25, 0.5, 0.25, 0.6667, 0.125, 0.6667, 0.125, 0.5, 0.25, 0.8333, 0.1875, 1.0, 0.125, 0.8333, 0.3125, 0.0, 0.375, 0.1667, 0.25, 0.1667, 0.375, 0.3333, 0.375, 0.5, 0.25, 0.5, 0.25, 0.3333, 0.375, 0.6667, 0.375, 0.8333, 0.25, 0.8333, 0.25, 0.6667, 0.375, 0.1667, 0.375, 0.3333, 0.25, 0.3333, 0.25, 0.1667, 0.375, 0.5, 0.375, 0.6667, 0.25, 0.6667, 0.25, 0.5, 0.375, 0.8333, 0.3125, 1.0, 0.25, 0.8333, 0.1875, 0.0, 0.25, 0.1667, 0.125, 0.1667, 0.25, 0.3333, 0.25, 0.5, 0.125, 0.5, 0.125, 0.3333, 0.25, 0.6667, 0.25, 0.8333, 0.125, 0.8333, 0.125, 0.6667, 0.25, 0.1667, 0.25, 0.3333, 0.125, 0.3333, 0.125, 0.1667, 0.25, 0.5, 0.25, 0.6667, 0.125, 0.6667, 0.125, 0.5, 0.25, 0.8333, 0.1875, 1.0, 0.125, 0.8333, 0.3125, 0.0, 0.375, 0.1667, 0.25, 0.1667, 0.375, 0.3333, 0.375, 0.5, 0.25, 0.5, 0.25, 0.3333, 0.375, 0.6667, 0.375, 0.8333, 0.25, 0.8333, 0.25, 0.6667, 0.375, 0.1667, 0.375, 0.3333, 0.25, 0.3333, 0.25, 0.1667, 0.375, 0.5, 0.375, 0.6667, 0.25, 0.6667, 0.25, 0.5, 0.375, 0.8333, 0.3125, 1.0, 0.25, 0.8333, 0.1875, 0.0, 0.25, 0.1667, 0.125, 0.1667, 0.25, 0.3333, 0.25, 0.5, 0.125, 0.5, 0.125, 0.3333, 0.25, 0.6667, 0.25, 0.8333, 0.125, 0.8333, 0.125, 0.6667, 0.25, 0.1667, 0.25, 0.3333, 0.125, 0.3333, 0.125, 0.1667, 0.25, 0.5, 0.25, 0.6667, 0.125, 0.6667, 0.125, 0.5, 0.25, 0.8333, 0.1875, 1.0, 0.125, 0.8333, 0.3125, 0.0, 0.375, 0.1667, 0.25, 0.1667, 0.375, 0.3333, 0.375, 0.5, 0.25, 0.5, 0.25, 0.3333, 0.375, 0.6667, 0.375, 0.8333, 0.25, 0.8333, 0.25, 0.6667, 0.375, 0.1667, 0.375, 0.3333, 0.25, 0.3333, 0.25, 0.1667, 0.375, 0.5, 0.375, 0.6667, 0.25, 0.6667, 0.25, 0.5, 0.375, 0.8333, 0.3125, 1.0, 0.25, 0.8333, 0.1875, 0.0, 0.25, 0.1667, 0.125, 0.1667, 0.25, 0.3333, 0.25, 0.5, 0.125, 0.5, 0.125, 0.3333, 0.25, 0.6667, 0.25, 0.8333, 0.125, 0.8333, 0.125, 0.6667, 0.25, 0.1667, 0.25, 0.3333, 0.125, 0.3333, 0.125, 0.1667, 0.25, 0.5, 0.25, 0.6667, 0.125, 0.6667, 0.125, 0.5, 0.25, 0.8333, 0.1875, 1.0, 0.125, 0.8333, 0.3125, 0.0, 0.375, 0.1667, 0.25, 0.1667, 0.375, 0.3333, 0.375, 0.5, 0.25, 0.5, 0.25, 0.3333, 0.375, 0.6667, 0.375, 0.8333, 0.25, 0.8333, 0.25, 0.6667, 0.375, 0.1667, 0.375, 0.3333, 0.25, 0.3333, 0.25, 0.1667, 0.375, 0.5, 0.375, 0.6667, 0.25, 0.6667, 0.25, 0.5, 0.375, 0.8333, 0.3125, 1.0, 0.25, 0.8333, 0.1875, 0.0, 0.25, 0.1667, 0.125, 0.1667, 0.25, 0.3333, 0.25, 0.5, 0.125, 0.5, 0.125, 0.3333, 0.25, 0.6667, 0.25, 0.8333, 0.125, 0.8333, 0.125, 0.6667, 0.25, 0.1667, 0.25, 0.3333, 0.125, 0.3333, 0.125, 0.1667, 0.25, 0.5, 0.25, 0.6667, 0.125, 0.6667, 0.125, 0.5, 0.25, 0.8333, 0.1875, 1.0, 0.125, 0.8333, 0.3125, 0.0, 0.375, 0.1667, 0.25, 0.1667, 0.375, 0.3333, 0.375, 0.5, 0.25, 0.5, 0.25, 0.3333, 0.375, 0.6667, 0.375, 0.8333, 0.25, 0.8333, 0.25, 0.6667, 0.375, 0.1667, 0.375, 0.3333, 0.25, 0.3333, 0.25, 0.1667, 0.375, 0.5, 0.375, 0.6667, 0.25, 0.6667, 0.25, 0.5, 0.375, 0.8333, 0.3125, 1.0, 0.25, 0.8333, 0.1875, 0.0, 0.25, 0.1667, 0.125, 0.1667, 0.25, 0.3333, 0.25, 0.5, 0.125, 0.5, 0.125, 0.3333, 0.25, 0.6667, 0.25, 0.8333, 0.125, 0.8333, 0.125, 0.6667, 0.25, 0.1667, 0.25, 0.3333, 0.125, 0.3333, 0.125, 0.1667, 0.25, 0.5, 0.25, 0.6667, 0.125, 0.6667, 0.125, 0.5, 0.25, 0.8333, 0.1875, 1.0, 0.125, 0.8333, 0.375, 0.5, 0.375, 0.6667, 0.375, 0.6667, 0.375, 0.5, 0.375, 0.1667, 0.375, 0.3333, 0.375, 0.3333, 0.375, 0.1667, 0.375, 0.8333, 0.3125, 1.0, 0.3125, 1.0, 0.375, 0.8333, 0.375, 0.6667, 0.375, 0.8333, 0.375, 0.8333, 0.375, 0.6667, 0.375, 0.3333, 0.375, 0.5, 0.375, 0.5, 0.375, 0.3333, 0.3125, 0.0, 0.375, 0.1667, 0.375, 0.1667, 0.3125, 0.0, 0.375, 0.5, 0.375, 0.6667, 0.375, 0.6667, 0.375, 0.5, 0.375, 0.1667, 0.375, 0.3333, 0.375, 0.3333, 0.375, 0.1667, 0.375, 0.8333, 0.3125, 1.0, 0.3125, 1.0, 0.375, 0.8333, 0.375, 0.6667, 0.375, 0.8333, 0.375, 0.8333, 0.375, 0.6667, 0.375, 0.3333, 0.375, 0.5, 0.375, 0.5, 0.375, 0.3333, 0.3125, 0.0, 0.375, 0.1667, 0.375, 0.1667, 0.3125, 0.0, 0.375, 0.5, 0.375, 0.6667, 0.375, 0.6667, 0.375, 0.5, 0.375, 0.1667, 0.375, 0.3333, 0.375, 0.3333, 0.375, 0.1667, 0.375, 0.8333, 0.3125, 1.0, 0.3125, 1.0, 0.375, 0.8333, 0.375, 0.6667, 0.375, 0.8333, 0.375, 0.8333, 0.375, 0.6667, 0.375, 0.3333, 0.375, 0.5, 0.375, 0.5, 0.375, 0.3333, 0.3125, 0.0, 0.375, 0.1667, 0.375, 0.1667, 0.3125, 0.0, 0.375, 0.5, 0.375, 0.6667, 0.375, 0.6667, 0.375, 0.5, 0.375, 0.1667, 0.375, 0.3333, 0.375, 0.3333, 0.375, 0.1667, 0.375, 0.6667, 0.375, 0.8333, 0.375, 0.8333, 0.375, 0.6667, 0.375, 0.3333, 0.375, 0.5, 0.375, 0.5, 0.375, 0.3333, 0.375, 0.5, 0.375, 0.6667, 0.375, 0.6667, 0.375, 0.5, 0.375, 0.1667, 0.375, 0.3333, 0.375, 0.3333, 0.375, 0.1667, 0.375, 0.3333, 0.375, 0.5, 0.375, 0.5, 0.375, 0.3333, 0.1875, 1.0, 0.125, 0.8333, 0.125, 0.8333, 0.1875, 1.0, 0.375, 0.1667, 0.375, 0.3333, 0.375, 0.3333, 0.375, 0.1667, 0.125, 0.8333, 0.125, 0.6667, 0.125, 0.6667, 0.125, 0.8333, 0.1875, 1.0, 0.125, 0.8333, 0.125, 0.8333, 0.1875, 1.0, 0.125, 0.6667, 0.125, 0.5, 0.125, 0.5, 0.125, 0.6667, 0.125, 0.8333, 0.125, 0.6667, 0.125, 0.6667, 0.125, 0.8333, 0.125, 0.5, 0.125, 0.3333, 0.125, 0.3333, 0.125, 0.5, 0.1875, 1.0, 0.125, 0.8333, 0.125, 0.8333, 0.1875, 1.0, 0.125, 0.6667, 0.125, 0.5, 0.125, 0.5, 0.125, 0.6667, 0.125, 0.3333, 0.125, 0.1667, 0.125, 0.1667, 0.125, 0.3333, 0.125, 0.8333, 0.125, 0.6667, 0.125, 0.6667, 0.125, 0.8333, 0.125, 0.5, 0.125, 0.3333, 0.125, 0.3333, 0.125, 0.5, 0.125, 0.1667, 0.1875, 0.0, 0.1875, 0.0, 0.125, 0.1667, 0.1875, 1.0, 0.125, 0.8333, 0.125, 0.8333, 0.1875, 1.0, 0.125, 0.6667, 0.125, 0.5, 0.125, 0.5, 0.125, 0.6667, 0.125, 0.3333, 0.125, 0.1667, 0.125, 0.1667, 0.125, 0.3333, 0.125, 0.8333, 0.125, 0.6667, 0.125, 0.6667, 0.125, 0.8333, 0.125, 0.5, 0.125, 0.3333, 0.125, 0.3333, 0.125, 0.5, 0.125, 0.1667, 0.1875, 0.0, 0.1875, 0.0, 0.125, 0.1667, 0.1875, 1.0, 0.125, 0.8333, 0.125, 0.8333, 0.1875, 1.0, 0.125, 0.6667, 0.125, 0.5, 0.125, 0.5, 0.125, 0.6667, 0.125, 0.3333, 0.125, 0.1667, 0.125, 0.1667, 0.125, 0.3333, 0.125, 0.8333, 0.125, 0.6667, 0.125, 0.6667, 0.125, 0.8333, 0.125, 0.5, 0.125, 0.3333, 0.125, 0.3333, 0.125, 0.5, 0.125, 0.1667, 0.1875, 0.0, 0.1875, 0.0, 0.125, 0.1667, 0.1875, 1.0, 0.125, 0.8333, 0.125, 0.8333, 0.1875, 1.0, 0.125, 0.6667, 0.125, 0.5, 0.125, 0.5, 0.125, 0.6667, 0.125, 0.3333, 0.125, 0.1667, 0.125, 0.1667, 0.125, 0.3333, 0.125, 0.8333, 0.125, 0.6667, 0.125, 0.6667, 0.125, 0.8333, 0.125, 0.5, 0.125, 0.3333, 0.125, 0.3333, 0.125, 0.5, 0.125, 0.1667, 0.1875, 0.0, 0.1875, 0.0, 0.125, 0.1667, 0.1875, 1.0, 0.125, 0.8333, 0.125, 0.8333, 0.1875, 1.0, 0.125, 0.6667, 0.125, 0.5, 0.125, 0.5, 0.125, 0.6667, 0.375, 0.8333, 0.3125, 1.0, 0.3125, 1.0, 0.375, 0.8333, 0.125, 0.3333, 0.125, 0.1667, 0.125, 0.1667, 0.125, 0.3333, 0.125, 0.8333, 0.125, 0.6667, 0.125, 0.6667, 0.125, 0.8333, 0.125, 0.5, 0.125, 0.3333, 0.125, 0.3333, 0.125, 0.5, 0.3125, 0.0, 0.375, 0.1667, 0.375, 0.1667, 0.3125, 0.0, 0.125, 0.1667, 0.1875, 0.0, 0.1875, 0.0, 0.125, 0.1667, 0.125, 0.6667, 0.125, 0.5, 0.125, 0.5, 0.125, 0.6667, 0.375, 0.8333, 0.3125, 1.0, 0.3125, 1.0, 0.375, 0.8333, 0.125, 0.3333, 0.125, 0.1667, 0.125, 0.1667, 0.125, 0.3333, 0.375, 0.6667, 0.375, 0.8333, 0.375, 0.8333, 0.375, 0.6667, 0.125, 0.5, 0.125, 0.3333, 0.125, 0.3333, 0.125, 0.5, 0.3125, 0.0, 0.375, 0.1667, 0.375, 0.1667, 0.3125, 0.0, 0.125, 0.1667, 0.1875, 0.0, 0.1875, 0.0, 0.125, 0.1667, 0.375, 0.5, 0.375, 0.6667, 0.375, 0.6667, 0.375, 0.5, 0.375, 0.8333, 0.3125, 1.0, 0.3125, 1.0, 0.375, 0.8333, 0.125, 0.3333, 0.125, 0.1667, 0.125, 0.1667, 0.125, 0.3333, 0.375, 0.6667, 0.375, 0.8333, 0.375, 0.8333, 0.375, 0.6667, 0.375, 0.3333, 0.375, 0.5, 0.375, 0.5, 0.375, 0.3333, 0.3125, 0.0, 0.375, 0.1667, 0.375, 0.1667, 0.3125, 0.0, 0.125, 0.1667, 0.1875, 0.0, 0.1875, 0.0, 0.125, 0.1667, 0.375, 0.5, 0.375, 0.6667, 0.375, 0.6667, 0.375, 0.5, 0.375, 0.1667, 0.375, 0.3333, 0.375, 0.3333, 0.375, 0.1667, 0.375, 0.8333, 0.3125, 1.0, 0.3125, 1.0, 0.375, 0.8333, 0.375, 0.6667, 0.375, 0.8333, 0.375, 0.8333, 0.375, 0.6667, 0.375, 0.3333, 0.375, 0.5, 0.375, 0.5, 0.375, 0.3333, 0.3125, 0.0, 0.375, 0.1667, 0.375, 0.1667, 0.3125, 0.0])
me_sphere_010.update()
me_sphere_011 = bpy.data.meshes.new('Sphere.011')
me_sphere_011.from_pydata([(0.3536, -1.283, 0.024), (0.6124, -1.028, -0.05818), (0.7071, -0.5908, -0.1664), (0.6124, -0.08862, -0.2489), (0.3536, 0.344, -0.2361), (0.0, -1.333, -0.1136), (0.0, -1.115, -0.2964), (0.0, -0.6913, -0.4415), (0.0, -0.1757, -0.4872), (0.0, 0.2937, -0.3737), (0.0, -1.468, 0.08822), (-0.3536, -1.283, 0.024), (-0.6124, -1.028, -0.05818), (-0.7071, -0.5908, -0.1664), (-0.6124, -0.08862, -0.2489), (-0.3536, 0.344, -0.2361), (0.0, 0.5912, -0.2076), (2.351, -0.2162, 0.024), (2.27, 0.1058, -0.05818), (1.908, 0.4422, -0.1664), (1.364, 0.7031, -0.2489), (0.7816, 0.8184, -0.2361), (2.175, -0.4664, -0.1136), (1.964, -0.3277, -0.2964), (1.556, -0.05825, -0.4415), (1.058, 0.2696, -0.4872), (0.6053, 0.5681, -0.3737), (2.305, -0.5522, 0.08822), (1.901, -0.6528, 0.024), (1.491, -0.6504, -0.05818), (1.009, -0.4309, -0.1664), (0.5847, -0.05311, -0.2489), (0.3319, 0.3818, -0.2361), (0.3183, 0.7573, -0.2076), (2.684, 1.694, 0.024), (2.319, 1.845, -0.05818), (1.765, 1.829, -0.1664), (1.17, 1.652, -0.2489), (0.6941, 1.36, -0.2361), (2.818, 1.428, -0.1136), (2.552, 1.383, -0.2964), (2.033, 1.296, -0.4415), (1.402, 1.19, -0.4872), (0.8282, 1.094, -0.3737), (2.983, 1.456, 0.08822), (2.83, 1.141, 0.024), (2.571, 0.8858, -0.05818), (2.056, 0.7219, -0.1664), (1.422, 0.6928, -0.2489), (0.8394, 0.8066, -0.2361), (0.4644, 1.033, -0.2076), (0.991, 3.057, 0.024), (0.6144, 2.926, -0.05818), (0.2787, 2.573, -0.1664), (0.07365, 2.093, -0.2489), (0.0543, 1.613, -0.2361), (1.334, 2.972, -0.1136), (1.208, 2.778, -0.2964), (0.9642, 2.402, -0.4415), (0.6673, 1.944, -0.4872), (0.3971, 1.527, -0.3737), (1.411, 3.091, 0.08822), (1.619, 2.797, 0.024), (1.702, 2.475, -0.05818), (1.534, 2.052, -0.1664), (1.161, 1.641, -0.2489), (0.6819, 1.353, -0.2361), (0.2258, 1.263, -0.2076), (-1.429, 2.847, 0.024), (-1.533, 2.53, -0.05818), (-1.394, 2.1, -0.1664), (-1.048, 1.674, -0.2489), (-0.5894, 1.366, -0.2361), (-1.133, 3.01, -0.1136), (-1.02, 2.811, -0.2964), (-0.8016, 2.425, -0.4415), (-0.5355, 1.956, -0.4872), (-0.2933, 1.528, -0.3737), (-1.202, 3.133, 0.08822), (-0.7849, 3.081, 0.024), (-0.4176, 2.934, -0.05818), (-0.1057, 2.567, -0.1664), (0.06714, 2.079, -0.2489), (0.05464, 1.599, -0.2361), (-0.1398, 1.257, -0.2076), (-2.729, 1.22, 0.024), (-2.486, 0.9558, -0.05818), (-1.981, 0.7723, -0.1664), (-1.35, 0.7191, -0.2489), (-0.7612, 0.8105, -0.2361), (-2.701, 1.507, -0.1136), (-2.437, 1.452, -0.2964), (-1.925, 1.345, -0.4415), (-1.301, 1.215, -0.4872), (-0.733, 1.097, -0.3737), (-2.864, 1.541, 0.08822), (-2.551, 1.768, 0.024), (-2.177, 1.904, -0.05818), (-1.625, 1.867, -0.1664), (-1.041, 1.667, -0.2489), (-0.5831, 1.358, -0.2361), (-0.3732, 1.022, -0.2076), (-1.985, -0.6127, 0.024), (-1.575, -0.6278, -0.05818), (-1.079, -0.4291, -0.1664), (-0.6304, -0.06982, -0.2489), (-0.3492, 0.3537, -0.2361), (-2.246, -0.415, -0.1136), (-2.026, -0.2854, -0.2964), (-1.6, -0.03372, -0.4415), (-1.082, 0.2726, -0.4872), (-0.6097, 0.5514, -0.3737), (-2.381, -0.4951, 0.08822), (-2.405, -0.1576, 0.024), (-2.302, 0.1604, -0.05818), (-1.919, 0.481, -0.1664), (-1.358, 0.7184, -0.2489), (-0.7692, 0.8088, -0.2361), (-0.3106, 0.7281, -0.2076), (0.3533, -1.283, 0.1039), (0.6122, -1.028, 0.02167), (0.7069, -0.5908, -0.08651), (0.6122, -0.08862, -0.1691), (0.3533, 0.344, -0.1563), (-0.0002176, -1.333, -0.0337), (-0.0002176, -1.115, -0.2166), (-0.0002176, -0.6913, -0.3616), (-0.0002176, -0.1757, -0.4073), (-0.0002176, 0.2937, -0.2938), (-0.0002176, -1.468, 0.1681), (-0.3538, -1.283, 0.1039), (-0.6126, -1.028, 0.02167), (-0.7073, -0.5908, -0.08651), (-0.6126, -0.08862, -0.1691), (-0.3538, 0.344, -0.1563), (-0.0002176, 0.5912, -0.1278), (2.351, -0.2162, 0.1039), (2.269, 0.1058, 0.02167), (1.908, 0.4422, -0.08651), (1.363, 0.7031, -0.1691), (0.7814, 0.8184, -0.1563), (2.175, -0.4664, -0.0337), (1.964, -0.3277, -0.2166), (1.555, -0.05825, -0.3616), (1.058, 0.2696, -0.4073), (0.605, 0.5681, -0.2938), (2.305, -0.5522, 0.1681), (1.901, -0.6528, 0.1039), (1.491, -0.6504, 0.02167), (1.009, -0.4309, -0.08651), (0.5845, -0.05311, -0.1691), (0.3317, 0.3818, -0.1563), (0.3181, 0.7573, -0.1278), (2.684, 1.694, 0.1039), (2.319, 1.845, 0.02167), (1.765, 1.829, -0.08651), (1.17, 1.652, -0.1691), (0.6939, 1.36, -0.1563), (2.818, 1.428, -0.0337), (2.551, 1.383, -0.2166), (2.033, 1.296, -0.3616), (1.402, 1.19, -0.4073), (0.828, 1.094, -0.2938), (2.983, 1.456, 0.1681), (2.829, 1.141, 0.1039), (2.571, 0.8858, 0.02167), (2.055, 0.7219, -0.08651), (1.422, 0.6928, -0.1691), (0.8392, 0.8066, -0.1563), (0.4642, 1.033, -0.1278), (0.9908, 3.057, 0.1039), (0.6142, 2.926, 0.02167), (0.2785, 2.573, -0.08651), (0.07343, 2.093, -0.1691), (0.05409, 1.613, -0.1563), (1.334, 2.972, -0.0337), (1.208, 2.778, -0.2166), (0.964, 2.402, -0.3616), (0.6671, 1.944, -0.4073), (0.3968, 1.527, -0.2938), (1.411, 3.091, 0.1681), (1.618, 2.797, 0.1039), (1.701, 2.475, 0.02167), (1.534, 2.052, -0.08651), (1.161, 1.641, -0.1691), (0.6817, 1.353, -0.1563), (0.2256, 1.263, -0.1278), (-1.429, 2.847, 0.1039), (-1.533, 2.53, 0.02167), (-1.394, 2.1, -0.08651), (-1.049, 1.674, -0.1691), (-0.5896, 1.366, -0.1563), (-1.133, 3.01, -0.0337), (-1.02, 2.811, -0.2166), (-0.8018, 2.425, -0.3616), (-0.5358, 1.956, -0.4073), (-0.2935, 1.528, -0.2938), (-1.203, 3.133, 0.1681), (-0.7851, 3.081, 0.1039), (-0.4178, 2.934, 0.02167), (-0.1059, 2.567, -0.08651), (0.06692, 2.079, -0.1691), (0.05443, 1.599, -0.1563), (-0.1401, 1.257, -0.1278), (-2.729, 1.22, 0.1039), (-2.486, 0.9558, 0.02167), (-1.981, 0.7723, -0.08651), (-1.35, 0.7191, -0.1691), (-0.7615, 0.8105, -0.1563), (-2.701, 1.507, -0.0337), (-2.437, 1.452, -0.2166), (-1.925, 1.345, -0.3616), (-1.301, 1.215, -0.4073), (-0.7332, 1.097, -0.2938), (-2.864, 1.541, 0.1681), (-2.551, 1.768, 0.1039), (-2.178, 1.904, 0.02167), (-1.625, 1.867, -0.08651), (-1.041, 1.667, -0.1691), (-0.5833, 1.358, -0.1563), (-0.3734, 1.022, -0.1278), (-1.985, -0.6127, 0.1039), (-1.575, -0.6278, 0.02167), (-1.079, -0.4291, -0.08651), (-0.6307, -0.06982, -0.1691), (-0.3494, 0.3537, -0.1563), (-2.246, -0.415, -0.0337), (-2.026, -0.2854, -0.2166), (-1.6, -0.03372, -0.3616), (-1.082, 0.2726, -0.4073), (-0.6099, 0.5514, -0.2938), (-2.381, -0.4951, 0.1681), (-2.405, -0.1576, 0.1039), (-2.303, 0.1604, 0.02167), (-1.919, 0.481, -0.08651), (-1.358, 0.7184, -0.1691), (-0.7694, 0.8088, -0.1563), (-0.3109, 0.7281, -0.1278)], [], [(16, 9, 4), (3, 8, 7, 2), (1, 6, 5, 0), (4, 9, 8, 3), (2, 7, 6, 1), (0, 5, 10), (16, 15, 9), (8, 14, 13, 7), (6, 12, 11, 5), (9, 15, 14, 8), (7, 13, 12, 6), (5, 11, 10), (33, 26, 21), (20, 25, 24, 19), (18, 23, 22, 17), (21, 26, 25, 20), (19, 24, 23, 18), (17, 22, 27), (33, 32, 26), (25, 31, 30, 24), (23, 29, 28, 22), (26, 32, 31, 25), (24, 30, 29, 23), (22, 28, 27), (50, 43, 38), (37, 42, 41, 36), (35, 40, 39, 34), (38, 43, 42, 37), (36, 41, 40, 35), (34, 39, 44), (50, 49, 43), (42, 48, 47, 41), (40, 46, 45, 39), (43, 49, 48, 42), (41, 47, 46, 40), (39, 45, 44), (67, 60, 55), (54, 59, 58, 53), (52, 57, 56, 51), (55, 60, 59, 54), (53, 58, 57, 52), (51, 56, 61), (67, 66, 60), (59, 65, 64, 58), (57, 63, 62, 56), (60, 66, 65, 59), (58, 64, 63, 57), (56, 62, 61), (84, 77, 72), (71, 76, 75, 70), (69, 74, 73, 68), (72, 77, 76, 71), (70, 75, 74, 69), (68, 73, 78), (84, 83, 77), (76, 82, 81, 75), (74, 80, 79, 73), (77, 83, 82, 76), (75, 81, 80, 74), (73, 79, 78), (101, 94, 89), (88, 93, 92, 87), (86, 91, 90, 85), (89, 94, 93, 88), (87, 92, 91, 86), (85, 90, 95), (101, 100, 94), (93, 99, 98, 92), (91, 97, 96, 90), (94, 100, 99, 93), (92, 98, 97, 91), (90, 96, 95), (118, 111, 106), (105, 110, 109, 104), (103, 108, 107, 102), (106, 111, 110, 105), (104, 109, 108, 103), (102, 107, 112), (118, 117, 111), (110, 116, 115, 109), (108, 114, 113, 107), (111, 117, 116, 110), (109, 115, 114, 108), (107, 113, 112), (135, 123, 128), (122, 121, 126, 127), (120, 119, 124, 125), (123, 122, 127, 128), (121, 120, 125, 126), (119, 129, 124), (135, 128, 134), (127, 126, 132, 133), (125, 124, 130, 131), (128, 127, 133, 134), (126, 125, 131, 132), (124, 129, 130), (152, 140, 145), (139, 138, 143, 144), (137, 136, 141, 142), (140, 139, 144, 145), (138, 137, 142, 143), (136, 146, 141), (152, 145, 151), (144, 143, 149, 150), (142, 141, 147, 148), (145, 144, 150, 151), (143, 142, 148, 149), (141, 146, 147), (169, 157, 162), (156, 155, 160, 161), (154, 153, 158, 159), (157, 156, 161, 162), (155, 154, 159, 160), (153, 163, 158), (169, 162, 168), (161, 160, 166, 167), (159, 158, 164, 165), (162, 161, 167, 168), (160, 159, 165, 166), (158, 163, 164), (186, 174, 179), (173, 172, 177, 178), (171, 170, 175, 176), (174, 173, 178, 179), (172, 171, 176, 177), (170, 180, 175), (186, 179, 185), (178, 177, 183, 184), (176, 175, 181, 182), (179, 178, 184, 185), (177, 176, 182, 183), (175, 180, 181), (203, 191, 196), (190, 189, 194, 195), (188, 187, 192, 193), (191, 190, 195, 196), (189, 188, 193, 194), (187, 197, 192), (203, 196, 202), (195, 194, 200, 201), (193, 192, 198, 199), (196, 195, 201, 202), (194, 193, 199, 200), (192, 197, 198), (220, 208, 213), (207, 206, 211, 212), (205, 204, 209, 210), (208, 207, 212, 213), (206, 205, 210, 211), (204, 214, 209), (220, 213, 219), (212, 211, 217, 218), (210, 209, 215, 216), (213, 212, 218, 219), (211, 210, 216, 217), (209, 214, 215), (237, 225, 230), (224, 223, 228, 229), (222, 221, 226, 227), (225, 224, 229, 230), (223, 222, 227, 228), (221, 231, 226), (237, 230, 236), (229, 228, 234, 235), (227, 226, 232, 233), (230, 229, 235, 236), (228, 227, 233, 234), (226, 231, 232), (112, 113, 232, 231), (97, 98, 217, 216), (0, 10, 129, 119), (82, 83, 202, 201), (113, 114, 233, 232), (98, 99, 218, 217), (16, 4, 123, 135), (83, 84, 203, 202), (114, 115, 234, 233), (17, 27, 146, 136), (99, 100, 219, 218), (1, 0, 119, 120), (115, 116, 235, 234), (33, 21, 140, 152), (100, 101, 220, 219), (2, 1, 120, 121), (34, 44, 163, 153), (116, 117, 236, 235), (18, 17, 136, 137), (3, 2, 121, 122), (50, 38, 157, 169), (117, 118, 237, 236), (19, 18, 137, 138), (4, 3, 122, 123), (51, 61, 180, 170), (35, 34, 153, 154), (20, 19, 138, 139), (67, 55, 174, 186), (36, 35, 154, 155), (21, 20, 139, 140), (68, 78, 197, 187), (52, 51, 170, 171), (37, 36, 155, 156), (84, 72, 191, 203), (53, 52, 171, 172), (38, 37, 156, 157), (85, 95, 214, 204), (69, 68, 187, 188), (54, 53, 172, 173), (101, 89, 208, 220), (70, 69, 188, 189), (55, 54, 173, 174), (102, 112, 231, 221), (86, 85, 204, 205), (71, 70, 189, 190), (118, 106, 225, 237), (87, 86, 205, 206), (72, 71, 190, 191), (103, 102, 221, 222), (88, 87, 206, 207), (104, 103, 222, 223), (89, 88, 207, 208), (105, 104, 223, 224), (10, 11, 130, 129), (106, 105, 224, 225), (11, 12, 131, 130), (27, 28, 147, 146), (12, 13, 132, 131), (28, 29, 148, 147), (13, 14, 133, 132), (44, 45, 164, 163), (29, 30, 149, 148), (14, 15, 134, 133), (45, 46, 165, 164), (30, 31, 150, 149), (15, 16, 135, 134), (61, 62, 181, 180), (46, 47, 166, 165), (31, 32, 151, 150), (62, 63, 182, 181), (47, 48, 167, 166), (32, 33, 152, 151), (78, 79, 198, 197), (63, 64, 183, 182), (48, 49, 168, 167), (79, 80, 199, 198), (64, 65, 184, 183), (49, 50, 169, 168), (95, 96, 215, 214), (80, 81, 200, 199), (65, 66, 185, 184), (96, 97, 216, 215), (81, 82, 201, 200), (66, 67, 186, 185)])
_uv = me_sphere_011.uv_layers.new(name='UVMap')
_uv.uv.foreach_set('vector', [0.3125, 0.0, 0.25, 0.1667, 0.375, 0.1667, 0.375, 0.3333, 0.25, 0.3333, 0.25, 0.5, 0.375, 0.5, 0.375, 0.6667, 0.25, 0.6667, 0.25, 0.8333, 0.375, 0.8333, 0.375, 0.1667, 0.25, 0.1667, 0.25, 0.3333, 0.375, 0.3333, 0.375, 0.5, 0.25, 0.5, 0.25, 0.6667, 0.375, 0.6667, 0.375, 0.8333, 0.25, 0.8333, 0.3125, 1.0, 0.1875, 0.0, 0.125, 0.1667, 0.25, 0.1667, 0.25, 0.3333, 0.125, 0.3333, 0.125, 0.5, 0.25, 0.5, 0.25, 0.6667, 0.125, 0.6667, 0.125, 0.8333, 0.25, 0.8333, 0.25, 0.1667, 0.125, 0.1667, 0.125, 0.3333, 0.25, 0.3333, 0.25, 0.5, 0.125, 0.5, 0.125, 0.6667, 0.25, 0.6667, 0.25, 0.8333, 0.125, 0.8333, 0.1875, 1.0, 0.3125, 0.0, 0.25, 0.1667, 0.375, 0.1667, 0.375, 0.3333, 0.25, 0.3333, 0.25, 0.5, 0.375, 0.5, 0.375, 0.6667, 0.25, 0.6667, 0.25, 0.8333, 0.375, 0.8333, 0.375, 0.1667, 0.25, 0.1667, 0.25, 0.3333, 0.375, 0.3333, 0.375, 0.5, 0.25, 0.5, 0.25, 0.6667, 0.375, 0.6667, 0.375, 0.8333, 0.25, 0.8333, 0.3125, 1.0, 0.1875, 0.0, 0.125, 0.1667, 0.25, 0.1667, 0.25, 0.3333, 0.125, 0.3333, 0.125, 0.5, 0.25, 0.5, 0.25, 0.6667, 0.125, 0.6667, 0.125, 0.8333, 0.25, 0.8333, 0.25, 0.1667, 0.125, 0.1667, 0.125, 0.3333, 0.25, 0.3333, 0.25, 0.5, 0.125, 0.5, 0.125, 0.6667, 0.25, 0.6667, 0.25, 0.8333, 0.125, 0.8333, 0.1875, 1.0, 0.3125, 0.0, 0.25, 0.1667, 0.375, 0.1667, 0.375, 0.3333, 0.25, 0.3333, 0.25, 0.5, 0.375, 0.5, 0.375, 0.6667, 0.25, 0.6667, 0.25, 0.8333, 0.375, 0.8333, 0.375, 0.1667, 0.25, 0.1667, 0.25, 0.3333, 0.375, 0.3333, 0.375, 0.5, 0.25, 0.5, 0.25, 0.6667, 0.375, 0.6667, 0.375, 0.8333, 0.25, 0.8333, 0.3125, 1.0, 0.1875, 0.0, 0.125, 0.1667, 0.25, 0.1667, 0.25, 0.3333, 0.125, 0.3333, 0.125, 0.5, 0.25, 0.5, 0.25, 0.6667, 0.125, 0.6667, 0.125, 0.8333, 0.25, 0.8333, 0.25, 0.1667, 0.125, 0.1667, 0.125, 0.3333, 0.25, 0.3333, 0.25, 0.5, 0.125, 0.5, 0.125, 0.6667, 0.25, 0.6667, 0.25, 0.8333, 0.125, 0.8333, 0.1875, 1.0, 0.3125, 0.0, 0.25, 0.1667, 0.375, 0.1667, 0.375, 0.3333, 0.25, 0.3333, 0.25, 0.5, 0.375, 0.5, 0.375, 0.6667, 0.25, 0.6667, 0.25, 0.8333, 0.375, 0.8333, 0.375, 0.1667, 0.25, 0.1667, 0.25, 0.3333, 0.375, 0.3333, 0.375, 0.5, 0.25, 0.5, 0.25, 0.6667, 0.375, 0.6667, 0.375, 0.8333, 0.25, 0.8333, 0.3125, 1.0, 0.1875, 0.0, 0.125, 0.1667, 0.25, 0.1667, 0.25, 0.3333, 0.125, 0.3333, 0.125, 0.5, 0.25, 0.5, 0.25, 0.6667, 0.125, 0.6667, 0.125, 0.8333, 0.25, 0.8333, 0.25, 0.1667, 0.125, 0.1667, 0.125, 0.3333, 0.25, 0.3333, 0.25, 0.5, 0.125, 0.5, 0.125, 0.6667, 0.25, 0.6667, 0.25, 0.8333, 0.125, 0.8333, 0.1875, 1.0, 0.3125, 0.0, 0.25, 0.1667, 0.375, 0.1667, 0.375, 0.3333, 0.25, 0.3333, 0.25, 0.5, 0.375, 0.5, 0.375, 0.6667, 0.25, 0.6667, 0.25, 0.8333, 0.375, 0.8333, 0.375, 0.1667, 0.25, 0.1667, 0.25, 0.3333, 0.375, 0.3333, 0.375, 0.5, 0.25, 0.5, 0.25, 0.6667, 0.375, 0.6667, 0.375, 0.8333, 0.25, 0.8333, 0.3125, 1.0, 0.1875, 0.0, 0.125, 0.1667, 0.25, 0.1667, 0.25, 0.3333, 0.125, 0.3333, 0.125, 0.5, 0.25, 0.5, 0.25, 0.6667, 0.125, 0.6667, 0.125, 0.8333, 0.25, 0.8333, 0.25, 0.1667, 0.125, 0.1667, 0.125, 0.3333, 0.25, 0.3333, 0.25, 0.5, 0.125, 0.5, 0.125, 0.6667, 0.25, 0.6667, 0.25, 0.8333, 0.125, 0.8333, 0.1875, 1.0, 0.3125, 0.0, 0.25, 0.1667, 0.375, 0.1667, 0.375, 0.3333, 0.25, 0.3333, 0.25, 0.5, 0.375, 0.5, 0.375, 0.6667, 0.25, 0.6667, 0.25, 0.8333, 0.375, 0.8333, 0.375, 0.1667, 0.25, 0.1667, 0.25, 0.3333, 0.375, 0.3333, 0.375, 0.5, 0.25, 0.5, 0.25, 0.6667, 0.375, 0.6667, 0.375, 0.8333, 0.25, 0.8333, 0.3125, 1.0, 0.1875, 0.0, 0.125, 0.1667, 0.25, 0.1667, 0.25, 0.3333, 0.125, 0.3333, 0.125, 0.5, 0.25, 0.5, 0.25, 0.6667, 0.125, 0.6667, 0.125, 0.8333, 0.25, 0.8333, 0.25, 0.1667, 0.125, 0.1667, 0.125, 0.3333, 0.25, 0.3333, 0.25, 0.5, 0.125, 0.5, 0.125, 0.6667, 0.25, 0.6667, 0.25, 0.8333, 0.125, 0.8333, 0.1875, 1.0, 0.3125, 0.0, 0.25, 0.1667, 0.375, 0.1667, 0.375, 0.3333, 0.25, 0.3333, 0.25, 0.5, 0.375, 0.5, 0.375, 0.6667, 0.25, 0.6667, 0.25, 0.8333, 0.375, 0.8333, 0.375, 0.1667, 0.25, 0.1667, 0.25, 0.3333, 0.375, 0.3333, 0.375, 0.5, 0.25, 0.5, 0.25, 0.6667, 0.375, 0.6667, 0.375, 0.8333, 0.25, 0.8333, 0.3125, 1.0, 0.1875, 0.0, 0.125, 0.1667, 0.25, 0.1667, 0.25, 0.3333, 0.125, 0.3333, 0.125, 0.5, 0.25, 0.5, 0.25, 0.6667, 0.125, 0.6667, 0.125, 0.8333, 0.25, 0.8333, 0.25, 0.1667, 0.125, 0.1667, 0.125, 0.3333, 0.25, 0.3333, 0.25, 0.5, 0.125, 0.5, 0.125, 0.6667, 0.25, 0.6667, 0.25, 0.8333, 0.125, 0.8333, 0.1875, 1.0, 0.3125, 0.0, 0.375, 0.1667, 0.25, 0.1667, 0.375, 0.3333, 0.375, 0.5, 0.25, 0.5, 0.25, 0.3333, 0.375, 0.6667, 0.375, 0.8333, 0.25, 0.8333, 0.25, 0.6667, 0.375, 0.1667, 0.375, 0.3333, 0.25, 0.3333, 0.25, 0.1667, 0.375, 0.5, 0.375, 0.6667, 0.25, 0.6667, 0.25, 0.5, 0.375, 0.8333, 0.3125, 1.0, 0.25, 0.8333, 0.1875, 0.0, 0.25, 0.1667, 0.125, 0.1667, 0.25, 0.3333, 0.25, 0.5, 0.125, 0.5, 0.125, 0.3333, 0.25, 0.6667, 0.25, 0.8333, 0.125, 0.8333, 0.125, 0.6667, 0.25, 0.1667, 0.25, 0.3333, 0.125, 0.3333, 0.125, 0.1667, 0.25, 0.5, 0.25, 0.6667, 0.125, 0.6667, 0.125, 0.5, 0.25, 0.8333, 0.1875, 1.0, 0.125, 0.8333, 0.3125, 0.0, 0.375, 0.1667, 0.25, 0.1667, 0.375, 0.3333, 0.375, 0.5, 0.25, 0.5, 0.25, 0.3333, 0.375, 0.6667, 0.375, 0.8333, 0.25, 0.8333, 0.25, 0.6667, 0.375, 0.1667, 0.375, 0.3333, 0.25, 0.3333, 0.25, 0.1667, 0.375, 0.5, 0.375, 0.6667, 0.25, 0.6667, 0.25, 0.5, 0.375, 0.8333, 0.3125, 1.0, 0.25, 0.8333, 0.1875, 0.0, 0.25, 0.1667, 0.125, 0.1667, 0.25, 0.3333, 0.25, 0.5, 0.125, 0.5, 0.125, 0.3333, 0.25, 0.6667, 0.25, 0.8333, 0.125, 0.8333, 0.125, 0.6667, 0.25, 0.1667, 0.25, 0.3333, 0.125, 0.3333, 0.125, 0.1667, 0.25, 0.5, 0.25, 0.6667, 0.125, 0.6667, 0.125, 0.5, 0.25, 0.8333, 0.1875, 1.0, 0.125, 0.8333, 0.3125, 0.0, 0.375, 0.1667, 0.25, 0.1667, 0.375, 0.3333, 0.375, 0.5, 0.25, 0.5, 0.25, 0.3333, 0.375, 0.6667, 0.375, 0.8333, 0.25, 0.8333, 0.25, 0.6667, 0.375, 0.1667, 0.375, 0.3333, 0.25, 0.3333, 0.25, 0.1667, 0.375, 0.5, 0.375, 0.6667, 0.25, 0.6667, 0.25, 0.5, 0.375, 0.8333, 0.3125, 1.0, 0.25, 0.8333, 0.1875, 0.0, 0.25, 0.1667, 0.125, 0.1667, 0.25, 0.3333, 0.25, 0.5, 0.125, 0.5, 0.125, 0.3333, 0.25, 0.6667, 0.25, 0.8333, 0.125, 0.8333, 0.125, 0.6667, 0.25, 0.1667, 0.25, 0.3333, 0.125, 0.3333, 0.125, 0.1667, 0.25, 0.5, 0.25, 0.6667, 0.125, 0.6667, 0.125, 0.5, 0.25, 0.8333, 0.1875, 1.0, 0.125, 0.8333, 0.3125, 0.0, 0.375, 0.1667, 0.25, 0.1667, 0.375, 0.3333, 0.375, 0.5, 0.25, 0.5, 0.25, 0.3333, 0.375, 0.6667, 0.375, 0.8333, 0.25, 0.8333, 0.25, 0.6667, 0.375, 0.1667, 0.375, 0.3333, 0.25, 0.3333, 0.25, 0.1667, 0.375, 0.5, 0.375, 0.6667, 0.25, 0.6667, 0.25, 0.5, 0.375, 0.8333, 0.3125, 1.0, 0.25, 0.8333, 0.1875, 0.0, 0.25, 0.1667, 0.125, 0.1667, 0.25, 0.3333, 0.25, 0.5, 0.125, 0.5, 0.125, 0.3333, 0.25, 0.6667, 0.25, 0.8333, 0.125, 0.8333, 0.125, 0.6667, 0.25, 0.1667, 0.25, 0.3333, 0.125, 0.3333, 0.125, 0.1667, 0.25, 0.5, 0.25, 0.6667, 0.125, 0.6667, 0.125, 0.5, 0.25, 0.8333, 0.1875, 1.0, 0.125, 0.8333, 0.3125, 0.0, 0.375, 0.1667, 0.25, 0.1667, 0.375, 0.3333, 0.375, 0.5, 0.25, 0.5, 0.25, 0.3333, 0.375, 0.6667, 0.375, 0.8333, 0.25, 0.8333, 0.25, 0.6667, 0.375, 0.1667, 0.375, 0.3333, 0.25, 0.3333, 0.25, 0.1667, 0.375, 0.5, 0.375, 0.6667, 0.25, 0.6667, 0.25, 0.5, 0.375, 0.8333, 0.3125, 1.0, 0.25, 0.8333, 0.1875, 0.0, 0.25, 0.1667, 0.125, 0.1667, 0.25, 0.3333, 0.25, 0.5, 0.125, 0.5, 0.125, 0.3333, 0.25, 0.6667, 0.25, 0.8333, 0.125, 0.8333, 0.125, 0.6667, 0.25, 0.1667, 0.25, 0.3333, 0.125, 0.3333, 0.125, 0.1667, 0.25, 0.5, 0.25, 0.6667, 0.125, 0.6667, 0.125, 0.5, 0.25, 0.8333, 0.1875, 1.0, 0.125, 0.8333, 0.3125, 0.0, 0.375, 0.1667, 0.25, 0.1667, 0.375, 0.3333, 0.375, 0.5, 0.25, 0.5, 0.25, 0.3333, 0.375, 0.6667, 0.375, 0.8333, 0.25, 0.8333, 0.25, 0.6667, 0.375, 0.1667, 0.375, 0.3333, 0.25, 0.3333, 0.25, 0.1667, 0.375, 0.5, 0.375, 0.6667, 0.25, 0.6667, 0.25, 0.5, 0.375, 0.8333, 0.3125, 1.0, 0.25, 0.8333, 0.1875, 0.0, 0.25, 0.1667, 0.125, 0.1667, 0.25, 0.3333, 0.25, 0.5, 0.125, 0.5, 0.125, 0.3333, 0.25, 0.6667, 0.25, 0.8333, 0.125, 0.8333, 0.125, 0.6667, 0.25, 0.1667, 0.25, 0.3333, 0.125, 0.3333, 0.125, 0.1667, 0.25, 0.5, 0.25, 0.6667, 0.125, 0.6667, 0.125, 0.5, 0.25, 0.8333, 0.1875, 1.0, 0.125, 0.8333, 0.3125, 0.0, 0.375, 0.1667, 0.25, 0.1667, 0.375, 0.3333, 0.375, 0.5, 0.25, 0.5, 0.25, 0.3333, 0.375, 0.6667, 0.375, 0.8333, 0.25, 0.8333, 0.25, 0.6667, 0.375, 0.1667, 0.375, 0.3333, 0.25, 0.3333, 0.25, 0.1667, 0.375, 0.5, 0.375, 0.6667, 0.25, 0.6667, 0.25, 0.5, 0.375, 0.8333, 0.3125, 1.0, 0.25, 0.8333, 0.1875, 0.0, 0.25, 0.1667, 0.125, 0.1667, 0.25, 0.3333, 0.25, 0.5, 0.125, 0.5, 0.125, 0.3333, 0.25, 0.6667, 0.25, 0.8333, 0.125, 0.8333, 0.125, 0.6667, 0.25, 0.1667, 0.25, 0.3333, 0.125, 0.3333, 0.125, 0.1667, 0.25, 0.5, 0.25, 0.6667, 0.125, 0.6667, 0.125, 0.5, 0.25, 0.8333, 0.1875, 1.0, 0.125, 0.8333, 0.1875, 1.0, 0.125, 0.8333, 0.125, 0.8333, 0.1875, 1.0, 0.125, 0.6667, 0.125, 0.5, 0.125, 0.5, 0.125, 0.6667, 0.375, 0.8333, 0.3125, 1.0, 0.3125, 1.0, 0.375, 0.8333, 0.125, 0.3333, 0.125, 0.1667, 0.125, 0.1667, 0.125, 0.3333, 0.125, 0.8333, 0.125, 0.6667, 0.125, 0.6667, 0.125, 0.8333, 0.125, 0.5, 0.125, 0.3333, 0.125, 0.3333, 0.125, 0.5, 0.3125, 0.0, 0.375, 0.1667, 0.375, 0.1667, 0.3125, 0.0, 0.125, 0.1667, 0.1875, 0.0, 0.1875, 0.0, 0.125, 0.1667, 0.125, 0.6667, 0.125, 0.5, 0.125, 0.5, 0.125, 0.6667, 0.375, 0.8333, 0.3125, 1.0, 0.3125, 1.0, 0.375, 0.8333, 0.125, 0.3333, 0.125, 0.1667, 0.125, 0.1667, 0.125, 0.3333, 0.375, 0.6667, 0.375, 0.8333, 0.375, 0.8333, 0.375, 0.6667, 0.125, 0.5, 0.125, 0.3333, 0.125, 0.3333, 0.125, 0.5, 0.3125, 0.0, 0.375, 0.1667, 0.375, 0.1667, 0.3125, 0.0, 0.125, 0.1667, 0.1875, 0.0, 0.1875, 0.0, 0.125, 0.1667, 0.375, 0.5, 0.375, 0.6667, 0.375, 0.6667, 0.375, 0.5, 0.375, 0.8333, 0.3125, 1.0, 0.3125, 1.0, 0.375, 0.8333, 0.125, 0.3333, 0.125, 0.1667, 0.125, 0.1667, 0.125, 0.3333, 0.375, 0.6667, 0.375, 0.8333, 0.375, 0.8333, 0.375, 0.6667, 0.375, 0.3333, 0.375, 0.5, 0.375, 0.5, 0.375, 0.3333, 0.3125, 0.0, 0.375, 0.1667, 0.375, 0.1667, 0.3125, 0.0, 0.125, 0.1667, 0.1875, 0.0, 0.1875, 0.0, 0.125, 0.1667, 0.375, 0.5, 0.375, 0.6667, 0.375, 0.6667, 0.375, 0.5, 0.375, 0.1667, 0.375, 0.3333, 0.375, 0.3333, 0.375, 0.1667, 0.375, 0.8333, 0.3125, 1.0, 0.3125, 1.0, 0.375, 0.8333, 0.375, 0.6667, 0.375, 0.8333, 0.375, 0.8333, 0.375, 0.6667, 0.375, 0.3333, 0.375, 0.5, 0.375, 0.5, 0.375, 0.3333, 0.3125, 0.0, 0.375, 0.1667, 0.375, 0.1667, 0.3125, 0.0, 0.375, 0.5, 0.375, 0.6667, 0.375, 0.6667, 0.375, 0.5, 0.375, 0.1667, 0.375, 0.3333, 0.375, 0.3333, 0.375, 0.1667, 0.375, 0.8333, 0.3125, 1.0, 0.3125, 1.0, 0.375, 0.8333, 0.375, 0.6667, 0.375, 0.8333, 0.375, 0.8333, 0.375, 0.6667, 0.375, 0.3333, 0.375, 0.5, 0.375, 0.5, 0.375, 0.3333, 0.3125, 0.0, 0.375, 0.1667, 0.375, 0.1667, 0.3125, 0.0, 0.375, 0.5, 0.375, 0.6667, 0.375, 0.6667, 0.375, 0.5, 0.375, 0.1667, 0.375, 0.3333, 0.375, 0.3333, 0.375, 0.1667, 0.375, 0.8333, 0.3125, 1.0, 0.3125, 1.0, 0.375, 0.8333, 0.375, 0.6667, 0.375, 0.8333, 0.375, 0.8333, 0.375, 0.6667, 0.375, 0.3333, 0.375, 0.5, 0.375, 0.5, 0.375, 0.3333, 0.3125, 0.0, 0.375, 0.1667, 0.375, 0.1667, 0.3125, 0.0, 0.375, 0.5, 0.375, 0.6667, 0.375, 0.6667, 0.375, 0.5, 0.375, 0.1667, 0.375, 0.3333, 0.375, 0.3333, 0.375, 0.1667, 0.375, 0.8333, 0.3125, 1.0, 0.3125, 1.0, 0.375, 0.8333, 0.375, 0.6667, 0.375, 0.8333, 0.375, 0.8333, 0.375, 0.6667, 0.375, 0.3333, 0.375, 0.5, 0.375, 0.5, 0.375, 0.3333, 0.3125, 0.0, 0.375, 0.1667, 0.375, 0.1667, 0.3125, 0.0, 0.375, 0.5, 0.375, 0.6667, 0.375, 0.6667, 0.375, 0.5, 0.375, 0.1667, 0.375, 0.3333, 0.375, 0.3333, 0.375, 0.1667, 0.375, 0.6667, 0.375, 0.8333, 0.375, 0.8333, 0.375, 0.6667, 0.375, 0.3333, 0.375, 0.5, 0.375, 0.5, 0.375, 0.3333, 0.375, 0.5, 0.375, 0.6667, 0.375, 0.6667, 0.375, 0.5, 0.375, 0.1667, 0.375, 0.3333, 0.375, 0.3333, 0.375, 0.1667, 0.375, 0.3333, 0.375, 0.5, 0.375, 0.5, 0.375, 0.3333, 0.1875, 1.0, 0.125, 0.8333, 0.125, 0.8333, 0.1875, 1.0, 0.375, 0.1667, 0.375, 0.3333, 0.375, 0.3333, 0.375, 0.1667, 0.125, 0.8333, 0.125, 0.6667, 0.125, 0.6667, 0.125, 0.8333, 0.1875, 1.0, 0.125, 0.8333, 0.125, 0.8333, 0.1875, 1.0, 0.125, 0.6667, 0.125, 0.5, 0.125, 0.5, 0.125, 0.6667, 0.125, 0.8333, 0.125, 0.6667, 0.125, 0.6667, 0.125, 0.8333, 0.125, 0.5, 0.125, 0.3333, 0.125, 0.3333, 0.125, 0.5, 0.1875, 1.0, 0.125, 0.8333, 0.125, 0.8333, 0.1875, 1.0, 0.125, 0.6667, 0.125, 0.5, 0.125, 0.5, 0.125, 0.6667, 0.125, 0.3333, 0.125, 0.1667, 0.125, 0.1667, 0.125, 0.3333, 0.125, 0.8333, 0.125, 0.6667, 0.125, 0.6667, 0.125, 0.8333, 0.125, 0.5, 0.125, 0.3333, 0.125, 0.3333, 0.125, 0.5, 0.125, 0.1667, 0.1875, 0.0, 0.1875, 0.0, 0.125, 0.1667, 0.1875, 1.0, 0.125, 0.8333, 0.125, 0.8333, 0.1875, 1.0, 0.125, 0.6667, 0.125, 0.5, 0.125, 0.5, 0.125, 0.6667, 0.125, 0.3333, 0.125, 0.1667, 0.125, 0.1667, 0.125, 0.3333, 0.125, 0.8333, 0.125, 0.6667, 0.125, 0.6667, 0.125, 0.8333, 0.125, 0.5, 0.125, 0.3333, 0.125, 0.3333, 0.125, 0.5, 0.125, 0.1667, 0.1875, 0.0, 0.1875, 0.0, 0.125, 0.1667, 0.1875, 1.0, 0.125, 0.8333, 0.125, 0.8333, 0.1875, 1.0, 0.125, 0.6667, 0.125, 0.5, 0.125, 0.5, 0.125, 0.6667, 0.125, 0.3333, 0.125, 0.1667, 0.125, 0.1667, 0.125, 0.3333, 0.125, 0.8333, 0.125, 0.6667, 0.125, 0.6667, 0.125, 0.8333, 0.125, 0.5, 0.125, 0.3333, 0.125, 0.3333, 0.125, 0.5, 0.125, 0.1667, 0.1875, 0.0, 0.1875, 0.0, 0.125, 0.1667, 0.1875, 1.0, 0.125, 0.8333, 0.125, 0.8333, 0.1875, 1.0, 0.125, 0.6667, 0.125, 0.5, 0.125, 0.5, 0.125, 0.6667, 0.125, 0.3333, 0.125, 0.1667, 0.125, 0.1667, 0.125, 0.3333, 0.125, 0.8333, 0.125, 0.6667, 0.125, 0.6667, 0.125, 0.8333, 0.125, 0.5, 0.125, 0.3333, 0.125, 0.3333, 0.125, 0.5, 0.125, 0.1667, 0.1875, 0.0, 0.1875, 0.0, 0.125, 0.1667])
me_sphere_011.update()
me_cone_010 = bpy.data.meshes.new('Cone.010')
me_cone_010.from_pydata([(0.0, 0.05, -0.1), (0.0433, -0.025, -0.1), (-0.0433, -0.025, -0.1), (0.0, 0.0, 0.1), (-1.077, -0.4747, 0.08453), (-1.034, -0.55, 0.08609), (-1.117, -0.5477, 0.06623), (-1.158, -0.5635, 0.267), (-1.36, -0.6114, 0.06812), (-1.318, -0.6872, 0.07074), (-1.391, -0.6801, 0.03649), (-1.498, -0.7272, 0.2204), (-0.7153, -0.2995, 0.08039), (-0.6726, -0.3749, 0.08195), (-0.755, -0.3725, 0.06208), (-0.796, -0.3883, 0.2629), (-1.62, -0.735, -0.04789), (-1.578, -0.8109, -0.04526), (-1.651, -0.8038, -0.07952), (-1.757, -0.8509, 0.1044), (-0.3855, -0.1387, 0.01569), (-0.3422, -0.2137, 0.01569), (-0.4288, -0.2137, 0.01569), (-0.3855, -0.1887, 0.2157), (-0.6274, 0.4261, -1.291), (-0.6362, 0.4906, -1.248), (-0.6873, 0.4209, -1.244), (-0.8274, 0.5639, -1.381), (-1.667, -0.1241, -1.04), (-1.678, -0.05903, -0.998), (-1.708, -0.138, -0.9838), (-1.917, -0.0462, -1.093), (-1.883, -0.3074, -0.936), (-1.895, -0.2423, -0.8942), (-1.905, -0.3242, -0.8745), (-2.152, -0.2825, -0.9524), (-1.37, 0.09523, -1.158), (-1.381, 0.1603, -1.116), (-1.411, 0.08128, -1.102), (-1.62, 0.1731, -1.212), (-1.99, -0.5359, -0.7807), (-2.002, -0.4708, -0.7389), (-2.012, -0.5528, -0.7192), (-2.259, -0.5111, -0.797), (-1.044, 0.2588, -1.23), (-1.053, 0.3233, -1.187), (-1.104, 0.2536, -1.184), (-1.244, 0.3966, -1.321), (-0.6113, 0.7583, -0.8126), (-0.5873, 0.7701, -0.7509), (-0.6534, 0.7174, -0.7649), (-0.7865, 0.9538, -0.7612), (-1.653, 0.1906, -0.5904), (-1.631, 0.2035, -0.5283), (-1.677, 0.1335, -0.5449), (-1.88, 0.3115, -0.525), (-1.872, -0.02488, -0.5377), (-1.851, -0.01155, -0.4754), (-1.878, -0.08988, -0.495), (-2.12, 0.025, -0.4641), (-1.352, 0.4404, -0.66), (-1.33, 0.4533, -0.5979), (-1.376, 0.3833, -0.6145), (-1.579, 0.5613, -0.5946), (-1.987, -0.3259, -0.4982), (-1.967, -0.3126, -0.4359), (-1.993, -0.3909, -0.4555), (-2.235, -0.276, -0.4246), (-1.026, 0.6058, -0.7287), (-1.002, 0.6176, -0.6669), (-1.069, 0.5649, -0.681), (-1.202, 0.8013, -0.6773), (-0.3549, 0.6112, -0.3176), (-0.3098, 0.5659, -0.2737), (-0.3904, 0.5418, -0.2892), (-0.4476, 0.7282, -0.1476), (-1.412, 0.05423, -0.1222), (-1.368, 0.009709, -0.07719), (-1.436, -0.02679, -0.1075), (-1.569, 0.1056, 0.03925), (-1.659, -0.1416, -0.1187), (-1.616, -0.1859, -0.07291), (-1.669, -0.2274, -0.1143), (-1.853, -0.1502, 0.0235), (-1.085, 0.2854, -0.1451), (-1.041, 0.2408, -0.1001), (-1.108, 0.2043, -0.1304), (-1.242, 0.3367, 0.01631), (-1.837, -0.3982, -0.1901), (-1.794, -0.4426, -0.1442), (-1.847, -0.4841, -0.1857), (-2.031, -0.4069, -0.04782), (-0.7571, 0.4496, -0.211), (-0.712, 0.4043, -0.1672), (-0.7926, 0.3803, -0.1826), (-0.8498, 0.5666, -0.04108), (-0.3793, -0.2257, -1.478), (-0.4126, -0.1459, -1.481), (-0.4576, -0.2098, -1.453), (-0.5284, -0.2521, -1.647), (-1.433, -0.7396, -1.216), (-1.467, -0.6605, -1.22), (-1.497, -0.7171, -1.176), (-1.643, -0.7957, -1.338), (-1.672, -0.8565, -1.09), (-1.708, -0.7781, -1.095), (-1.722, -0.8267, -1.042), (-1.915, -0.9286, -1.163), (-1.112, -0.5832, -1.355), (-1.147, -0.5041, -1.359), (-1.177, -0.5607, -1.315), (-1.322, -0.6393, -1.476), (-1.834, -0.9355, -0.8858), (-1.87, -0.8571, -0.8904), (-1.884, -0.9057, -0.8376), (-2.077, -1.008, -0.9584), (-0.7848, -0.4236, -1.428), (-0.8181, -0.3438, -1.431), (-0.8631, -0.4077, -1.403), (-0.9338, -0.4499, -1.597), (0.2406, -0.5822, -0.282), (0.2601, -0.6423, -0.3263), (0.1795, -0.6367, -0.303), (0.29, -0.7914, -0.1578), (-0.8492, -1.072, -0.08592), (-0.8299, -1.133, -0.1292), (-0.9123, -1.109, -0.1204), (-0.8913, -1.29, 0.03027), (-1.156, -1.144, -0.08127), (-1.137, -1.207, -0.1237), (-1.214, -1.167, -0.1258), (-1.268, -1.354, 0.01641), (-0.4652, -0.9576, -0.11), (-0.4459, -1.019, -0.1532), (-0.5283, -0.9951, -0.1445), (-0.5073, -1.176, 0.00618), (-1.468, -1.123, -0.1499), (-1.45, -1.185, -0.1923), (-1.527, -1.146, -0.1944), (-1.581, -1.332, -0.05218), (-0.1341, -0.8006, -0.176), (-0.1146, -0.8607, -0.2203), (-0.1952, -0.8551, -0.197), (-0.08468, -1.01, -0.05183), (0.229, -0.9215, -0.7571), (0.2157, -0.9294, -0.821), (0.15, -0.9405, -0.7795), (0.2548, -1.191, -0.7746), (-0.8591, -1.393, -0.5331), (-0.8727, -1.403, -0.5968), (-0.9394, -1.387, -0.5571), (-0.9235, -1.657, -0.5353), (-1.163, -1.432, -0.4772), (-1.177, -1.444, -0.5407), (-1.238, -1.407, -0.5035), (-1.295, -1.669, -0.4694), (-0.478, -1.31, -0.6057), (-0.4916, -1.32, -0.6694), (-0.5583, -1.304, -0.6297), (-0.5423, -1.574, -0.6078), (-1.469, -1.337, -0.4306), (-1.483, -1.348, -0.4941), (-1.544, -1.312, -0.4569), (-1.602, -1.573, -0.4228), (-0.147, -1.155, -0.6746), (-0.1604, -1.163, -0.7385), (-0.2261, -1.174, -0.6971), (-0.1213, -1.424, -0.6922), (-0.02422, -0.7826, -1.254), (-0.05899, -0.7331, -1.301), (-0.1101, -0.7728, -1.258), (-0.08031, -0.9751, -1.391), (-1.097, -1.264, -1.003), (-1.133, -1.217, -1.051), (-1.178, -1.234, -0.9968), (-1.231, -1.46, -1.103), (-1.373, -1.323, -0.898), (-1.41, -1.276, -0.9456), (-1.445, -1.276, -0.8861), (-1.56, -1.502, -0.9595), (-0.7423, -1.164, -1.123), (-0.7779, -1.116, -1.17), (-0.8231, -1.134, -1.116), (-0.876, -1.359, -1.222), (-1.617, -1.269, -0.7399), (-1.653, -1.223, -0.7875), (-1.688, -1.223, -0.728), (-1.804, -1.448, -0.8014), (-0.413, -1.007, -1.195), (-0.4478, -0.9579, -1.241), (-0.4989, -0.9976, -1.198), (-0.4691, -1.2, -1.332)], [], [(0, 3, 1), (0, 1, 2), (1, 3, 2), (2, 3, 0), (4, 7, 5), (4, 5, 6), (5, 7, 6), (6, 7, 4), (8, 11, 9), (8, 9, 10), (9, 11, 10), (10, 11, 8), (12, 15, 13), (12, 13, 14), (13, 15, 14), (14, 15, 12), (16, 19, 17), (16, 17, 18), (17, 19, 18), (18, 19, 16), (20, 23, 21), (20, 21, 22), (21, 23, 22), (22, 23, 20), (24, 27, 25), (24, 25, 26), (25, 27, 26), (26, 27, 24), (28, 31, 29), (28, 29, 30), (29, 31, 30), (30, 31, 28), (32, 35, 33), (32, 33, 34), (33, 35, 34), (34, 35, 32), (36, 39, 37), (36, 37, 38), (37, 39, 38), (38, 39, 36), (40, 43, 41), (40, 41, 42), (41, 43, 42), (42, 43, 40), (44, 47, 45), (44, 45, 46), (45, 47, 46), (46, 47, 44), (48, 51, 49), (48, 49, 50), (49, 51, 50), (50, 51, 48), (52, 55, 53), (52, 53, 54), (53, 55, 54), (54, 55, 52), (56, 59, 57), (56, 57, 58), (57, 59, 58), (58, 59, 56), (60, 63, 61), (60, 61, 62), (61, 63, 62), (62, 63, 60), (64, 67, 65), (64, 65, 66), (65, 67, 66), (66, 67, 64), (68, 71, 69), (68, 69, 70), (69, 71, 70), (70, 71, 68), (72, 75, 73), (72, 73, 74), (73, 75, 74), (74, 75, 72), (76, 79, 77), (76, 77, 78), (77, 79, 78), (78, 79, 76), (80, 83, 81), (80, 81, 82), (81, 83, 82), (82, 83, 80), (84, 87, 85), (84, 85, 86), (85, 87, 86), (86, 87, 84), (88, 91, 89), (88, 89, 90), (89, 91, 90), (90, 91, 88), (92, 95, 93), (92, 93, 94), (93, 95, 94), (94, 95, 92), (96, 99, 97), (96, 97, 98), (97, 99, 98), (98, 99, 96), (100, 103, 101), (100, 101, 102), (101, 103, 102), (102, 103, 100), (104, 107, 105), (104, 105, 106), (105, 107, 106), (106, 107, 104), (108, 111, 109), (108, 109, 110), (109, 111, 110), (110, 111, 108), (112, 115, 113), (112, 113, 114), (113, 115, 114), (114, 115, 112), (116, 119, 117), (116, 117, 118), (117, 119, 118), (118, 119, 116), (120, 123, 121), (120, 121, 122), (121, 123, 122), (122, 123, 120), (124, 127, 125), (124, 125, 126), (125, 127, 126), (126, 127, 124), (128, 131, 129), (128, 129, 130), (129, 131, 130), (130, 131, 128), (132, 135, 133), (132, 133, 134), (133, 135, 134), (134, 135, 132), (136, 139, 137), (136, 137, 138), (137, 139, 138), (138, 139, 136), (140, 143, 141), (140, 141, 142), (141, 143, 142), (142, 143, 140), (144, 147, 145), (144, 145, 146), (145, 147, 146), (146, 147, 144), (148, 151, 149), (148, 149, 150), (149, 151, 150), (150, 151, 148), (152, 155, 153), (152, 153, 154), (153, 155, 154), (154, 155, 152), (156, 159, 157), (156, 157, 158), (157, 159, 158), (158, 159, 156), (160, 163, 161), (160, 161, 162), (161, 163, 162), (162, 163, 160), (164, 167, 165), (164, 165, 166), (165, 167, 166), (166, 167, 164), (168, 171, 169), (168, 169, 170), (169, 171, 170), (170, 171, 168), (172, 175, 173), (172, 173, 174), (173, 175, 174), (174, 175, 172), (176, 179, 177), (176, 177, 178), (177, 179, 178), (178, 179, 176), (180, 183, 181), (180, 181, 182), (181, 183, 182), (182, 183, 180), (184, 187, 185), (184, 185, 186), (185, 187, 186), (186, 187, 184), (188, 191, 189), (188, 189, 190), (189, 191, 190), (190, 191, 188)])
_uv = me_cone_010.uv_layers.new(name='UVMap')
_uv.uv.foreach_set('vector', [0.25, 0.49, 0.25, 0.25, 0.4578, 0.13, 0.75, 0.49, 0.9578, 0.13, 0.5422, 0.13, 0.4578, 0.13, 0.25, 0.25, 0.04215, 0.13, 0.04215, 0.13, 0.25, 0.25, 0.25, 0.49, 0.25, 0.49, 0.25, 0.25, 0.4578, 0.13, 0.75, 0.49, 0.9578, 0.13, 0.5422, 0.13, 0.4578, 0.13, 0.25, 0.25, 0.04215, 0.13, 0.04215, 0.13, 0.25, 0.25, 0.25, 0.49, 0.25, 0.49, 0.25, 0.25, 0.4578, 0.13, 0.75, 0.49, 0.9578, 0.13, 0.5422, 0.13, 0.4578, 0.13, 0.25, 0.25, 0.04215, 0.13, 0.04215, 0.13, 0.25, 0.25, 0.25, 0.49, 0.25, 0.49, 0.25, 0.25, 0.4578, 0.13, 0.75, 0.49, 0.9578, 0.13, 0.5422, 0.13, 0.4578, 0.13, 0.25, 0.25, 0.04215, 0.13, 0.04215, 0.13, 0.25, 0.25, 0.25, 0.49, 0.25, 0.49, 0.25, 0.25, 0.4578, 0.13, 0.75, 0.49, 0.9578, 0.13, 0.5422, 0.13, 0.4578, 0.13, 0.25, 0.25, 0.04215, 0.13, 0.04215, 0.13, 0.25, 0.25, 0.25, 0.49, 0.25, 0.49, 0.25, 0.25, 0.4578, 0.13, 0.75, 0.49, 0.9578, 0.13, 0.5422, 0.13, 0.4578, 0.13, 0.25, 0.25, 0.04215, 0.13, 0.04215, 0.13, 0.25, 0.25, 0.25, 0.49, 0.25, 0.49, 0.25, 0.25, 0.4578, 0.13, 0.75, 0.49, 0.9578, 0.13, 0.5422, 0.13, 0.4578, 0.13, 0.25, 0.25, 0.04215, 0.13, 0.04215, 0.13, 0.25, 0.25, 0.25, 0.49, 0.25, 0.49, 0.25, 0.25, 0.4578, 0.13, 0.75, 0.49, 0.9578, 0.13, 0.5422, 0.13, 0.4578, 0.13, 0.25, 0.25, 0.04215, 0.13, 0.04215, 0.13, 0.25, 0.25, 0.25, 0.49, 0.25, 0.49, 0.25, 0.25, 0.4578, 0.13, 0.75, 0.49, 0.9578, 0.13, 0.5422, 0.13, 0.4578, 0.13, 0.25, 0.25, 0.04215, 0.13, 0.04215, 0.13, 0.25, 0.25, 0.25, 0.49, 0.25, 0.49, 0.25, 0.25, 0.4578, 0.13, 0.75, 0.49, 0.9578, 0.13, 0.5422, 0.13, 0.4578, 0.13, 0.25, 0.25, 0.04215, 0.13, 0.04215, 0.13, 0.25, 0.25, 0.25, 0.49, 0.25, 0.49, 0.25, 0.25, 0.4578, 0.13, 0.75, 0.49, 0.9578, 0.13, 0.5422, 0.13, 0.4578, 0.13, 0.25, 0.25, 0.04215, 0.13, 0.04215, 0.13, 0.25, 0.25, 0.25, 0.49, 0.25, 0.49, 0.25, 0.25, 0.4578, 0.13, 0.75, 0.49, 0.9578, 0.13, 0.5422, 0.13, 0.4578, 0.13, 0.25, 0.25, 0.04215, 0.13, 0.04215, 0.13, 0.25, 0.25, 0.25, 0.49, 0.25, 0.49, 0.25, 0.25, 0.4578, 0.13, 0.75, 0.49, 0.9578, 0.13, 0.5422, 0.13, 0.4578, 0.13, 0.25, 0.25, 0.04215, 0.13, 0.04215, 0.13, 0.25, 0.25, 0.25, 0.49, 0.25, 0.49, 0.25, 0.25, 0.4578, 0.13, 0.75, 0.49, 0.9578, 0.13, 0.5422, 0.13, 0.4578, 0.13, 0.25, 0.25, 0.04215, 0.13, 0.04215, 0.13, 0.25, 0.25, 0.25, 0.49, 0.25, 0.49, 0.25, 0.25, 0.4578, 0.13, 0.75, 0.49, 0.9578, 0.13, 0.5422, 0.13, 0.4578, 0.13, 0.25, 0.25, 0.04215, 0.13, 0.04215, 0.13, 0.25, 0.25, 0.25, 0.49, 0.25, 0.49, 0.25, 0.25, 0.4578, 0.13, 0.75, 0.49, 0.9578, 0.13, 0.5422, 0.13, 0.4578, 0.13, 0.25, 0.25, 0.04215, 0.13, 0.04215, 0.13, 0.25, 0.25, 0.25, 0.49, 0.25, 0.49, 0.25, 0.25, 0.4578, 0.13, 0.75, 0.49, 0.9578, 0.13, 0.5422, 0.13, 0.4578, 0.13, 0.25, 0.25, 0.04215, 0.13, 0.04215, 0.13, 0.25, 0.25, 0.25, 0.49, 0.25, 0.49, 0.25, 0.25, 0.4578, 0.13, 0.75, 0.49, 0.9578, 0.13, 0.5422, 0.13, 0.4578, 0.13, 0.25, 0.25, 0.04215, 0.13, 0.04215, 0.13, 0.25, 0.25, 0.25, 0.49, 0.25, 0.49, 0.25, 0.25, 0.4578, 0.13, 0.75, 0.49, 0.9578, 0.13, 0.5422, 0.13, 0.4578, 0.13, 0.25, 0.25, 0.04215, 0.13, 0.04215, 0.13, 0.25, 0.25, 0.25, 0.49, 0.25, 0.49, 0.25, 0.25, 0.4578, 0.13, 0.75, 0.49, 0.9578, 0.13, 0.5422, 0.13, 0.4578, 0.13, 0.25, 0.25, 0.04215, 0.13, 0.04215, 0.13, 0.25, 0.25, 0.25, 0.49, 0.25, 0.49, 0.25, 0.25, 0.4578, 0.13, 0.75, 0.49, 0.9578, 0.13, 0.5422, 0.13, 0.4578, 0.13, 0.25, 0.25, 0.04215, 0.13, 0.04215, 0.13, 0.25, 0.25, 0.25, 0.49, 0.25, 0.49, 0.25, 0.25, 0.4578, 0.13, 0.75, 0.49, 0.9578, 0.13, 0.5422, 0.13, 0.4578, 0.13, 0.25, 0.25, 0.04215, 0.13, 0.04215, 0.13, 0.25, 0.25, 0.25, 0.49, 0.25, 0.49, 0.25, 0.25, 0.4578, 0.13, 0.75, 0.49, 0.9578, 0.13, 0.5422, 0.13, 0.4578, 0.13, 0.25, 0.25, 0.04215, 0.13, 0.04215, 0.13, 0.25, 0.25, 0.25, 0.49, 0.25, 0.49, 0.25, 0.25, 0.4578, 0.13, 0.75, 0.49, 0.9578, 0.13, 0.5422, 0.13, 0.4578, 0.13, 0.25, 0.25, 0.04215, 0.13, 0.04215, 0.13, 0.25, 0.25, 0.25, 0.49, 0.25, 0.49, 0.25, 0.25, 0.4578, 0.13, 0.75, 0.49, 0.9578, 0.13, 0.5422, 0.13, 0.4578, 0.13, 0.25, 0.25, 0.04215, 0.13, 0.04215, 0.13, 0.25, 0.25, 0.25, 0.49, 0.25, 0.49, 0.25, 0.25, 0.4578, 0.13, 0.75, 0.49, 0.9578, 0.13, 0.5422, 0.13, 0.4578, 0.13, 0.25, 0.25, 0.04215, 0.13, 0.04215, 0.13, 0.25, 0.25, 0.25, 0.49, 0.25, 0.49, 0.25, 0.25, 0.4578, 0.13, 0.75, 0.49, 0.9578, 0.13, 0.5422, 0.13, 0.4578, 0.13, 0.25, 0.25, 0.04215, 0.13, 0.04215, 0.13, 0.25, 0.25, 0.25, 0.49, 0.25, 0.49, 0.25, 0.25, 0.4578, 0.13, 0.75, 0.49, 0.9578, 0.13, 0.5422, 0.13, 0.4578, 0.13, 0.25, 0.25, 0.04215, 0.13, 0.04215, 0.13, 0.25, 0.25, 0.25, 0.49, 0.25, 0.49, 0.25, 0.25, 0.4578, 0.13, 0.75, 0.49, 0.9578, 0.13, 0.5422, 0.13, 0.4578, 0.13, 0.25, 0.25, 0.04215, 0.13, 0.04215, 0.13, 0.25, 0.25, 0.25, 0.49, 0.25, 0.49, 0.25, 0.25, 0.4578, 0.13, 0.75, 0.49, 0.9578, 0.13, 0.5422, 0.13, 0.4578, 0.13, 0.25, 0.25, 0.04215, 0.13, 0.04215, 0.13, 0.25, 0.25, 0.25, 0.49, 0.25, 0.49, 0.25, 0.25, 0.4578, 0.13, 0.75, 0.49, 0.9578, 0.13, 0.5422, 0.13, 0.4578, 0.13, 0.25, 0.25, 0.04215, 0.13, 0.04215, 0.13, 0.25, 0.25, 0.25, 0.49, 0.25, 0.49, 0.25, 0.25, 0.4578, 0.13, 0.75, 0.49, 0.9578, 0.13, 0.5422, 0.13, 0.4578, 0.13, 0.25, 0.25, 0.04215, 0.13, 0.04215, 0.13, 0.25, 0.25, 0.25, 0.49, 0.25, 0.49, 0.25, 0.25, 0.4578, 0.13, 0.75, 0.49, 0.9578, 0.13, 0.5422, 0.13, 0.4578, 0.13, 0.25, 0.25, 0.04215, 0.13, 0.04215, 0.13, 0.25, 0.25, 0.25, 0.49, 0.25, 0.49, 0.25, 0.25, 0.4578, 0.13, 0.75, 0.49, 0.9578, 0.13, 0.5422, 0.13, 0.4578, 0.13, 0.25, 0.25, 0.04215, 0.13, 0.04215, 0.13, 0.25, 0.25, 0.25, 0.49, 0.25, 0.49, 0.25, 0.25, 0.4578, 0.13, 0.75, 0.49, 0.9578, 0.13, 0.5422, 0.13, 0.4578, 0.13, 0.25, 0.25, 0.04215, 0.13, 0.04215, 0.13, 0.25, 0.25, 0.25, 0.49, 0.25, 0.49, 0.25, 0.25, 0.4578, 0.13, 0.75, 0.49, 0.9578, 0.13, 0.5422, 0.13, 0.4578, 0.13, 0.25, 0.25, 0.04215, 0.13, 0.04215, 0.13, 0.25, 0.25, 0.25, 0.49, 0.25, 0.49, 0.25, 0.25, 0.4578, 0.13, 0.75, 0.49, 0.9578, 0.13, 0.5422, 0.13, 0.4578, 0.13, 0.25, 0.25, 0.04215, 0.13, 0.04215, 0.13, 0.25, 0.25, 0.25, 0.49, 0.25, 0.49, 0.25, 0.25, 0.4578, 0.13, 0.75, 0.49, 0.9578, 0.13, 0.5422, 0.13, 0.4578, 0.13, 0.25, 0.25, 0.04215, 0.13, 0.04215, 0.13, 0.25, 0.25, 0.25, 0.49, 0.25, 0.49, 0.25, 0.25, 0.4578, 0.13, 0.75, 0.49, 0.9578, 0.13, 0.5422, 0.13, 0.4578, 0.13, 0.25, 0.25, 0.04215, 0.13, 0.04215, 0.13, 0.25, 0.25, 0.25, 0.49, 0.25, 0.49, 0.25, 0.25, 0.4578, 0.13, 0.75, 0.49, 0.9578, 0.13, 0.5422, 0.13, 0.4578, 0.13, 0.25, 0.25, 0.04215, 0.13, 0.04215, 0.13, 0.25, 0.25, 0.25, 0.49, 0.25, 0.49, 0.25, 0.25, 0.4578, 0.13, 0.75, 0.49, 0.9578, 0.13, 0.5422, 0.13, 0.4578, 0.13, 0.25, 0.25, 0.04215, 0.13, 0.04215, 0.13, 0.25, 0.25, 0.25, 0.49, 0.25, 0.49, 0.25, 0.25, 0.4578, 0.13, 0.75, 0.49, 0.9578, 0.13, 0.5422, 0.13, 0.4578, 0.13, 0.25, 0.25, 0.04215, 0.13, 0.04215, 0.13, 0.25, 0.25, 0.25, 0.49, 0.25, 0.49, 0.25, 0.25, 0.4578, 0.13, 0.75, 0.49, 0.9578, 0.13, 0.5422, 0.13, 0.4578, 0.13, 0.25, 0.25, 0.04215, 0.13, 0.04215, 0.13, 0.25, 0.25, 0.25, 0.49, 0.25, 0.49, 0.25, 0.25, 0.4578, 0.13, 0.75, 0.49, 0.9578, 0.13, 0.5422, 0.13, 0.4578, 0.13, 0.25, 0.25, 0.04215, 0.13, 0.04215, 0.13, 0.25, 0.25, 0.25, 0.49, 0.25, 0.49, 0.25, 0.25, 0.4578, 0.13, 0.75, 0.49, 0.9578, 0.13, 0.5422, 0.13, 0.4578, 0.13, 0.25, 0.25, 0.04215, 0.13, 0.04215, 0.13, 0.25, 0.25, 0.25, 0.49, 0.25, 0.49, 0.25, 0.25, 0.4578, 0.13, 0.75, 0.49, 0.9578, 0.13, 0.5422, 0.13, 0.4578, 0.13, 0.25, 0.25, 0.04215, 0.13, 0.04215, 0.13, 0.25, 0.25, 0.25, 0.49, 0.25, 0.49, 0.25, 0.25, 0.4578, 0.13, 0.75, 0.49, 0.9578, 0.13, 0.5422, 0.13, 0.4578, 0.13, 0.25, 0.25, 0.04215, 0.13, 0.04215, 0.13, 0.25, 0.25, 0.25, 0.49, 0.25, 0.49, 0.25, 0.25, 0.4578, 0.13, 0.75, 0.49, 0.9578, 0.13, 0.5422, 0.13, 0.4578, 0.13, 0.25, 0.25, 0.04215, 0.13, 0.04215, 0.13, 0.25, 0.25, 0.25, 0.49])
me_cone_010.update()

# ---- objects
ob_body = bpy.data.objects.new('Body', me_cylinder)
ob_flower_out = bpy.data.objects.new('Flower_out', me_sphere_010)
ob_flower_in = bpy.data.objects.new('Flower_in', me_sphere_011)
ob_spikes = bpy.data.objects.new('Spikes', me_cone_010)

# ---- transforms, parenting, visibility, modifiers, constraints
ob_body.location = (0.0, 0.0, 1.0)
ob_flower_out.location = (-0.187, -0.1592, 3.443)
ob_flower_out.rotation_euler = (-2.209e-06, 0.00218, 5.398)
ob_flower_out.scale = (0.2335, 0.2918, 0.2918)
ob_flower_in.location = (0.0672, 0.1519, 3.463)
ob_flower_in.rotation_euler = (-2.209e-06, 0.00218, 3.043)
ob_flower_in.scale = (0.1376, 0.172, 0.172)
ob_spikes.location = (0.9047, -0.9118, 1.033)
ob_spikes.rotation_euler = (-1.05, 1.059, -8.171)
ob_spikes.scale = (1.2, 1.2, 1.6)

# ---- collection membership
col_collection.objects.link(ob_body)
col_collection.objects.link(ob_flower_out)
col_collection.objects.link(ob_flower_in)
col_collection.objects.link(ob_spikes)

# ---- scene / render settings (as saved in the file)
scene.frame_start = 1; scene.frame_end = 250; scene.frame_set(1)
scene.render.engine = 'BLENDER_EEVEE_NEXT'
scene.cycles.sampling_pattern = 'TABULATED_SOBOL'
bpy.context.view_layer.update()

# ---- added for rendering (the .blend has no active camera and no usable light): camera, sun
cam_auto = bpy.data.cameras.new('AutoCamera')
cam_auto.lens = 50.0
cam_auto.sensor_width = 36.0
cam_auto.clip_end = 1000.0
ob_auto_camera = bpy.data.objects.new('AutoCamera', cam_auto)
scene.collection.objects.link(ob_auto_camera)
ob_auto_camera.location = (7.96072, -9.3772, 8.32744)
ob_auto_camera.rotation_euler = (1.09748, -7.21219e-08, 0.694738)
scene.camera = ob_auto_camera
light_auto_sun = bpy.data.lights.new('AutoSun', 'SUN')
light_auto_sun.energy = 3.0
light_auto_sun.angle = 0.0523599
ob_auto_sun = bpy.data.objects.new('AutoSun', light_auto_sun)
scene.collection.objects.link(ob_auto_sun)
ob_auto_sun.rotation_euler = (0.872665, 0.174533, 0.523599)
bpy.context.view_layer.update()
